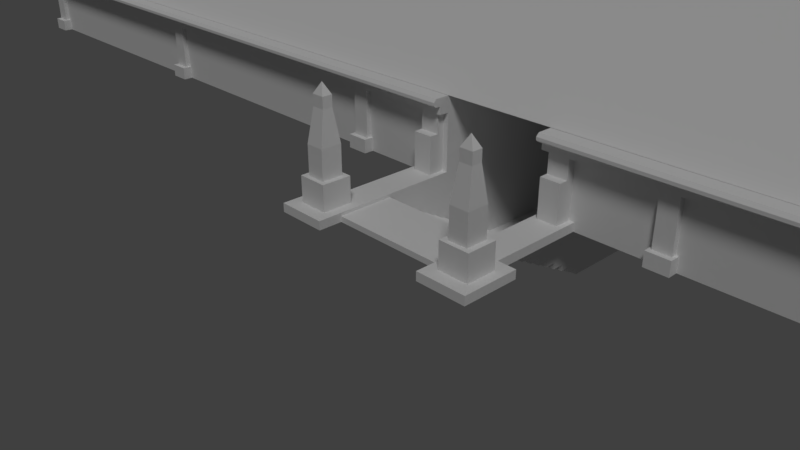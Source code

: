 # Source: pyramids.blend  (saved by Blender 2.79.0; exported with 4.5.12 LTS)
import bpy
from mathutils import Matrix  # noqa: F401  (used for matrix-valued properties, if any)

bpy.ops.wm.read_factory_settings(use_empty=True)
scene = bpy.context.scene
scene.name = 'Scene'

# ---- collections
col_collection_1 = bpy.data.collections.new('Collection 1'); scene.collection.children.link(col_collection_1)

# ---- materials (node trees are filled in below, after node groups)
mat_pyramid1_1 = bpy.data.materials.new('pyramid1_1')
mat_pyramid1_1.alpha_threshold = 0.0
mat_pyramid1_1.use_transparent_shadow = False
mat_pyramid1_1.roughness = 0.5
mat_pyramid1_2 = bpy.data.materials.new('pyramid1_2')
mat_pyramid1_2.alpha_threshold = 0.0
mat_pyramid1_2.use_transparent_shadow = False
mat_pyramid1_2.roughness = 0.5
mat_pyramid1_3 = bpy.data.materials.new('pyramid1_3')
mat_pyramid1_3.alpha_threshold = 0.0
mat_pyramid1_3.use_transparent_shadow = False
mat_pyramid1_3.roughness = 0.5
mat_pyramid2_1 = bpy.data.materials.new('pyramid2_1')
mat_pyramid2_1.alpha_threshold = 0.0
mat_pyramid2_1.use_transparent_shadow = False
mat_pyramid2_1.roughness = 0.5
mat_pyramid2_2 = bpy.data.materials.new('pyramid2_2')
mat_pyramid2_2.alpha_threshold = 0.0
mat_pyramid2_2.use_transparent_shadow = False
mat_pyramid2_2.roughness = 0.5
mat_pyramid3 = bpy.data.materials.new('pyramid3')
mat_pyramid3.alpha_threshold = 0.0
mat_pyramid3.use_transparent_shadow = False
mat_pyramid3.roughness = 0.5

# ---- material node trees

# ---- world
world_world = bpy.data.worlds.new('World'); scene.world = world_world
world_world.color = (0.05088, 0.05088, 0.05088)
world_world.use_sun_shadow = False
world_world.sun_shadow_jitter_overblur = 0.0
world_world.cycles.sampling_method = 'MANUAL'

# ---- cameras
cam_camera = bpy.data.cameras.new('Camera')
cam_camera.clip_end = 100.0
cam_camera.lens = 35.0
cam_camera.sensor_width = 32.0
cam_camera.sensor_height = 18.0
cam_camera.ortho_scale = 7.314
cam_camera.dof.focus_distance = 0.0
cam_camera.dof.aperture_fstop = 128.0

# ---- lights
light_lamp = bpy.data.lights.new('Lamp', 'SUN')
light_lamp.transmission_factor = 0.0
light_lamp.cutoff_distance = 30.0
light_lamp.angle = 0.1993
light_lamp.energy = 1.0
light_lamp.shadow_buffer_clip_start = 1.001
light_lamp.shadow_soft_size = 0.1
light_lamp.shadow_cascade_max_distance = 1000.0

# ---- meshes
me_pyramid1_1 = bpy.data.meshes.new('pyramid1_1')
me_pyramid1_1.from_pydata([(-20.97, 20.97, -4.984), (-20.97, -20.97, -4.984), (7.629e-06, 7.629e-06, 19.66), (20.97, 20.97, -4.984), (20.97, -20.97, -4.984), (19.15, 19.15, -4.984), (96.9, 96.9, -100.3), (-96.9, 96.9, -100.3), (-19.15, 19.15, -4.984), (-96.9, -96.9, -100.3), (19.15, -19.15, -4.984), (-19.15, -19.15, -4.984), (96.9, -96.9, -100.3)], [], [(2, 3, 0), (3, 2, 4), (2, 1, 4), (0, 1, 2), (11, 4, 1), (3, 8, 0), (12, 11, 9), (5, 12, 6), (9, 8, 7), (7, 5, 6), (11, 10, 4), (3, 4, 10), (3, 10, 5), (11, 1, 0), (3, 5, 8), (8, 11, 0), (12, 10, 11), (5, 10, 12), (9, 11, 8), (7, 8, 5)])
_uv = me_pyramid1_1.uv_layers.new(name='UVMap.001')
_uv.uv.foreach_set('vector', [0.5, 0.5002, 0.5796, 0.4172, 0.5796, 0.5764, 0.5796, 0.4172, 0.5, 0.5002, 0.4204, 0.4172, 0.5, 0.5002, 0.4204, 0.5764, 0.4204, 0.4172, 0.5796, 0.5764, 0.4204, 0.5764, 0.5, 0.5002, 0.4012, 0.4012, 0.5866, 0.4104, 0.4134, 0.4104, 0.5866, 0.5835, 0.4012, 0.5988, 0.4134, 0.5835, 1.0, 0.0, 0.4012, 0.4012, 0.0, 0.0, 0.5988, 0.5988, 1.0, 0.0, 1.0, 1.0, 0.0, 0.0, 0.4012, 0.5988, 0.0, 1.0, 0.0, 1.0, 0.5988, 0.5988, 1.0, 1.0, 0.4012, 0.4012, 0.5988, 0.4012, 0.5866, 0.4104, 0.5866, 0.5835, 0.5866, 0.4104, 0.5988, 0.4012, 0.5866, 0.5835, 0.5988, 0.4012, 0.5988, 0.5988, 0.4012, 0.4012, 0.4134, 0.4104, 0.4134, 0.5835, 0.5866, 0.5835, 0.5988, 0.5988, 0.4012, 0.5988, 0.4012, 0.5988, 0.4012, 0.4012, 0.4134, 0.5835, 1.0, 0.0, 0.5988, 0.4012, 0.4012, 0.4012, 0.5988, 0.5988, 0.5988, 0.4012, 1.0, 0.0, 0.0, 0.0, 0.4012, 0.4012, 0.4012, 0.5988, 0.0, 1.0, 0.4012, 0.5988, 0.5988, 0.5988])
me_pyramid1_1.materials.append(mat_pyramid1_1)
me_pyramid1_1.use_remesh_preserve_volume = False
me_pyramid1_1.use_remesh_preserve_attributes = False
me_pyramid1_1.use_mirror_vertex_groups = False
me_pyramid1_1.update()
me_pyramid1_2 = bpy.data.meshes.new('pyramid1_2')
me_pyramid1_2.from_pydata([(-6.356, -36.21, 7.022), (-96.9, -36.21, 7.022), (-96.9, -36.21, 16.22), (-96.9, 157.6, 16.22), (96.9, 157.6, 7.022), (-96.9, 157.6, 7.022), (96.9, -36.21, 7.022), (-98.97, -38.27, 15.55), (-6.356, -37.97, 15.32), (-98.67, -37.97, 15.32), (-98.07, -37.37, 15.32), (-98.67, 159.4, 15.32), (-98.97, -38.27, 15.88), (-6.356, -38.27, 15.55), (-98.07, -37.37, 14.42), (-6.356, -37.37, 15.32), (-6.356, -37.37, 14.42), (-96.9, -36.21, 14.42), (-96.9, 157.6, 14.42), (-98.07, 158.8, 15.32), (-98.07, 158.8, 14.42), (98.67, 159.4, 15.32), (-98.97, 159.7, 15.55), (-98.63, -37.93, 16.22), (-98.97, 159.7, 15.88), (-6.356, -38.27, 15.88), (-6.356, -37.93, 16.22), (96.9, 157.6, 16.22), (98.63, 159.3, 16.22), (96.9, -36.21, 16.22), (6.357, -36.21, 16.22), (6.357, -38.27, 15.55), (6.357, -38.27, 15.88), (6.357, -37.97, 15.32), (6.357, -37.37, 15.32), (98.07, -37.37, 15.32), (6.357, -37.37, 14.42), (96.9, -36.21, 14.42), (98.07, -37.37, 14.42), (6.357, -36.21, 14.42), (98.07, 158.8, 14.42), (96.9, 157.6, 14.42), (98.07, 158.8, 15.32), (98.67, -37.97, 15.32), (98.97, 159.7, 15.55), (98.97, -38.27, 15.55), (98.97, 159.7, 15.88), (98.97, -38.27, 15.88), (98.63, -37.93, 16.22), (6.357, -37.93, 16.22), (-98.63, 159.3, 16.22), (-6.356, -36.21, 16.22), (-6.356, -36.21, 14.42), (-94.31, 158.8, 8.622), (-94.31, 158.8, 7.022), (-94.31, 157.6, 8.622), (-96.9, 158.8, 8.622), (-96.59, 157.6, 8.622), (-96.59, 158.2, 8.622), (-96.59, 157.6, 14.42), (-94.63, 157.6, 14.42), (-94.63, 158.2, 14.42), (-96.59, 158.2, 14.42), (-94.63, 158.2, 8.622), (-94.63, 157.6, 8.622), (-96.9, 157.6, 8.622), (-96.9, 158.8, 7.022), (-94.31, 157.6, 7.022), (-17.83, 158.8, 8.622), (-17.83, 158.8, 7.022), (-20.42, 158.8, 8.622), (-17.83, 157.6, 8.622), (-20.42, 157.6, 8.622), (-20.1, 157.6, 8.622), (-20.1, 158.2, 14.42), (-20.1, 157.6, 14.42), (-18.14, 158.2, 14.42), (-18.14, 157.6, 14.42), (-18.14, 158.2, 8.622), (-18.14, 157.6, 8.622), (-20.1, 158.2, 8.622), (-20.42, 157.6, 7.022), (-20.42, 158.8, 7.022), (-17.83, 157.6, 7.022), (58.66, 158.8, 7.022), (58.66, 157.6, 8.622), (58.66, 158.8, 8.622), (58.34, 158.2, 8.622), (56.07, 158.8, 8.622), (56.38, 158.2, 8.622), (56.07, 157.6, 8.622), (56.38, 157.6, 8.622), (56.38, 157.6, 14.42), (56.38, 158.2, 14.42), (58.34, 158.2, 14.42), (58.34, 157.6, 14.42), (58.34, 157.6, 8.622), (56.07, 157.6, 7.022), (56.07, 158.8, 7.022), (58.66, 157.6, 7.022), (96.9, 158.8, 7.022), (96.9, 157.6, 8.622), (96.9, 158.8, 8.622), (96.59, 158.2, 8.622), (94.63, 158.2, 8.622), (94.31, 157.6, 8.622), (94.63, 157.6, 8.622), (94.63, 157.6, 14.42), (94.63, 158.2, 14.42), (96.59, 158.2, 14.42), (96.59, 157.6, 14.42), (96.59, 157.6, 8.622), (94.31, 158.8, 8.622), (94.31, 157.6, 7.022), (94.31, 158.8, 7.022), (6.357, -36.21, 7.022), (-56.07, 158.8, 8.622), (-56.07, 158.8, 7.022), (-56.07, 157.6, 8.622), (-58.66, 158.8, 8.622), (-58.66, 157.6, 8.622), (-58.34, 157.6, 8.622), (-58.34, 158.2, 8.622), (-58.34, 157.6, 14.42), (-56.38, 157.6, 14.42), (-58.34, 158.2, 14.42), (-56.38, 158.2, 8.622), (-56.38, 158.2, 14.42), (-56.38, 157.6, 8.622), (-58.66, 157.6, 7.022), (-58.66, 158.8, 7.022), (-56.07, 157.6, 7.022), (20.42, 158.8, 7.022), (20.42, 157.6, 8.622), (20.42, 158.8, 8.622), (20.1, 158.2, 8.622), (18.14, 157.6, 8.622), (18.14, 157.6, 14.42), (18.14, 158.2, 14.42), (20.1, 158.2, 14.42), (20.1, 157.6, 14.42), (20.1, 157.6, 8.622), (18.14, 158.2, 8.622), (17.83, 157.6, 8.622), (17.83, 158.8, 8.622), (17.83, 157.6, 7.022), (17.83, 158.8, 7.022), (20.42, 157.6, 7.022), (-20.42, -37.37, 7.022), (-20.42, -36.21, 8.622), (-20.42, -37.37, 8.622), (-17.83, -37.37, 8.622), (-18.14, -36.21, 8.622), (-18.14, -36.21, 14.42), (-20.1, -36.79, 14.42), (-18.14, -36.79, 14.42), (-20.1, -36.21, 14.42), (-20.1, -36.79, 8.622), (-20.1, -36.21, 8.622), (-18.14, -36.79, 8.622), (-17.83, -36.21, 8.622), (-17.83, -36.21, 7.022), (-17.83, -37.37, 7.022), (-20.42, -36.21, 7.022), (94.31, -37.37, 8.622), (94.31, -37.37, 7.022), (96.9, -37.37, 8.622), (94.31, -36.21, 8.622), (96.59, -36.21, 8.622), (96.59, -36.79, 8.622), (96.59, -36.79, 14.42), (96.59, -36.21, 14.42), (94.63, -36.79, 14.42), (94.63, -36.79, 8.622), (94.63, -36.21, 14.42), (94.63, -36.21, 8.622), (96.9, -37.37, 7.022), (94.31, -36.21, 7.022), (17.83, -37.37, 7.022), (20.42, -37.37, 8.622), (17.83, -36.21, 8.622), (17.83, -37.37, 8.622), (20.1, -36.21, 8.622), (20.1, -36.21, 14.42), (18.14, -36.21, 14.42), (18.14, -36.79, 14.42), (20.1, -36.79, 14.42), (18.14, -36.79, 8.622), (18.14, -36.21, 8.622), (20.1, -36.79, 8.622), (20.42, -36.21, 8.622), (20.42, -36.21, 7.022), (20.42, -37.37, 7.022), (17.83, -36.21, 7.022), (-58.66, -37.37, 8.622), (-58.66, -37.37, 7.022), (-58.66, -36.21, 8.622), (-56.07, -37.37, 8.622), (-56.07, -36.21, 8.622), (-56.38, -36.21, 8.622), (-56.38, -36.21, 14.42), (-58.34, -36.21, 14.42), (-58.34, -36.79, 14.42), (-58.34, -36.79, 8.622), (-56.38, -36.79, 14.42), (-58.34, -36.21, 8.622), (-56.38, -36.79, 8.622), (-56.07, -36.21, 7.022), (-56.07, -37.37, 7.022), (-58.66, -36.21, 7.022), (-96.9, -37.37, 7.022), (-96.9, -36.21, 8.622), (-96.9, -37.37, 8.622), (-96.59, -36.79, 8.622), (-94.63, -36.79, 8.622), (-94.63, -36.21, 8.622), (-94.63, -36.21, 14.42), (-96.59, -36.21, 14.42), (-94.63, -36.79, 14.42), (-96.59, -36.79, 14.42), (-96.59, -36.21, 8.622), (-94.31, -36.21, 8.622), (-94.31, -37.37, 8.622), (-94.31, -36.21, 7.022), (-94.31, -37.37, 7.022), (56.07, -37.37, 7.022), (56.07, -36.21, 8.622), (56.07, -37.37, 8.622), (56.38, -36.79, 8.622), (58.66, -37.37, 8.622), (58.34, -36.79, 8.622), (58.34, -36.21, 8.622), (58.34, -36.79, 14.42), (58.34, -36.21, 14.42), (56.38, -36.21, 14.42), (56.38, -36.79, 14.42), (56.38, -36.21, 8.622), (58.66, -36.21, 8.622), (58.66, -36.21, 7.022), (58.66, -37.37, 7.022), (56.07, -36.21, 7.022), (98.07, 40.28, 8.622), (98.07, 40.28, 7.022), (98.07, 42.87, 8.622), (96.9, 40.28, 8.622), (97.48, 40.59, 8.622), (96.9, 42.55, 8.622), (97.48, 42.55, 14.42), (96.9, 42.55, 14.42), (96.9, 40.59, 14.42), (97.48, 40.59, 14.42), (96.9, 40.59, 8.622), (97.48, 42.55, 8.622), (96.9, 42.87, 8.622), (96.9, 42.87, 7.022), (98.07, 42.87, 7.022), (96.9, 40.28, 7.022), (98.07, 155.0, 7.022), (98.07, 157.6, 8.622), (96.9, 155.0, 8.622), (98.07, 155.0, 8.622), (97.48, 157.3, 8.622), (96.9, 157.3, 8.622), (96.9, 157.3, 14.42), (97.48, 157.3, 14.42), (97.48, 155.3, 14.42), (96.9, 155.3, 14.42), (97.48, 155.3, 8.622), (96.9, 155.3, 8.622), (98.07, 157.6, 7.022), (96.9, 155.0, 7.022), (98.07, 78.52, 7.022), (98.07, 81.11, 8.622), (96.9, 78.52, 8.622), (98.07, 78.52, 8.622), (97.48, 78.84, 8.622), (97.48, 80.8, 8.622), (96.9, 81.11, 8.622), (96.9, 80.8, 8.622), (96.9, 80.8, 14.42), (97.48, 78.84, 14.42), (97.48, 80.8, 14.42), (96.9, 78.84, 14.42), (96.9, 78.84, 8.622), (96.9, 81.11, 7.022), (98.07, 81.11, 7.022), (96.9, 78.52, 7.022), (98.07, 2.037, 8.622), (98.07, 2.037, 7.022), (96.9, 2.037, 8.622), (98.07, 4.626, 8.622), (97.48, 4.312, 8.622), (96.9, 4.626, 8.622), (96.9, 4.312, 8.622), (96.9, 4.312, 14.42), (96.9, 2.351, 14.42), (97.48, 2.351, 14.42), (97.48, 4.312, 14.42), (97.48, 2.351, 8.622), (96.9, 2.351, 8.622), (96.9, 4.626, 7.022), (98.07, 4.626, 7.022), (96.9, 2.037, 7.022), (98.07, -36.21, 8.622), (98.07, -36.21, 7.022), (96.9, -36.21, 8.622), (97.48, -35.89, 8.622), (98.07, -33.62, 8.622), (96.9, -33.62, 8.622), (96.9, -33.93, 8.622), (96.9, -33.93, 14.42), (96.9, -35.89, 14.42), (97.48, -33.93, 14.42), (97.48, -35.89, 14.42), (96.9, -35.89, 8.622), (97.48, -33.93, 8.622), (96.9, -33.62, 7.022), (98.07, -33.62, 7.022), (98.07, 116.8, 8.622), (98.07, 116.8, 7.022), (96.9, 116.8, 8.622), (97.48, 117.1, 8.622), (96.9, 119.0, 8.622), (96.9, 119.0, 14.42), (96.9, 117.1, 14.42), (97.48, 117.1, 14.42), (97.48, 119.0, 14.42), (96.9, 117.1, 8.622), (97.48, 119.0, 8.622), (96.9, 119.4, 8.622), (98.07, 119.4, 8.622), (96.9, 119.4, 7.022), (98.07, 119.4, 7.022), (96.9, 116.8, 7.022), (-98.07, -36.21, 7.022), (-96.9, -33.62, 7.022), (-98.07, -33.62, 7.022), (-96.9, -33.62, 8.622), (-98.07, -33.62, 8.622), (-98.07, -36.21, 8.622), (-96.9, -35.89, 8.622), (-96.9, -35.89, 14.42), (-96.9, -33.93, 14.42), (-96.9, -33.93, 8.622), (-97.48, -35.89, 8.622), (-97.48, -33.93, 14.42), (-97.48, -33.93, 8.622), (-97.48, -35.89, 14.42), (-98.07, 2.037, 7.022), (-98.07, 2.037, 8.622), (-98.07, 4.626, 8.622), (-96.9, 4.626, 7.022), (-98.07, 4.626, 7.022), (-96.9, 4.626, 8.622), (-97.48, 2.351, 8.622), (-96.9, 2.037, 8.622), (-96.9, 2.037, 7.022), (-96.9, 2.351, 8.622), (-96.9, 2.351, 14.42), (-96.9, 4.312, 8.622), (-97.48, 4.312, 14.42), (-96.9, 4.312, 14.42), (-97.48, 4.312, 8.622), (-97.48, 2.351, 14.42), (-98.07, 42.87, 8.622), (-98.07, 40.28, 7.022), (-98.07, 40.28, 8.622), (-96.9, 42.87, 7.022), (-98.07, 42.87, 7.022), (-96.9, 42.87, 8.622), (-96.9, 40.28, 8.622), (-96.9, 40.28, 7.022), (-96.9, 40.59, 14.42), (-96.9, 40.59, 8.622), (-96.9, 42.55, 14.42), (-97.48, 42.55, 14.42), (-96.9, 42.55, 8.622), (-97.48, 40.59, 8.622), (-97.48, 42.55, 8.622), (-97.48, 40.59, 14.42), (-98.07, 78.52, 7.022), (-98.07, 81.11, 7.022), (-98.07, 81.11, 8.622), (-96.9, 81.11, 7.022), (-97.48, 80.8, 8.622), (-96.9, 81.11, 8.622), (-97.48, 78.84, 8.622), (-98.07, 78.52, 8.622), (-96.9, 78.52, 8.622), (-96.9, 78.52, 7.022), (-96.9, 78.84, 8.622), (-96.9, 78.84, 14.42), (-97.48, 80.8, 14.42), (-96.9, 80.8, 8.622), (-96.9, 80.8, 14.42), (-97.48, 78.84, 14.42), (-98.07, 116.8, 7.022), (-96.9, 119.4, 7.022), (-98.07, 119.4, 7.022), (-98.07, 119.4, 8.622), (-97.48, 119.0, 8.622), (-96.9, 119.4, 8.622), (-98.07, 116.8, 8.622), (-96.9, 116.8, 8.622), (-96.9, 116.8, 7.022), (-96.9, 117.1, 8.622), (-96.9, 117.1, 14.42), (-96.9, 119.0, 14.42), (-96.9, 119.0, 8.622), (-97.48, 117.1, 8.622), (-97.48, 119.0, 14.42), (-97.48, 117.1, 14.42), (-98.07, 155.0, 7.022), (-98.07, 155.0, 8.622), (-98.07, 157.6, 7.022), (-98.07, 157.6, 8.622), (-96.9, 155.0, 8.622), (-96.9, 155.0, 7.022), (-96.9, 155.3, 8.622), (-96.9, 155.3, 14.42), (-97.48, 155.3, 14.42), (-96.9, 157.3, 14.42), (-97.48, 157.3, 14.42), (-96.9, 157.3, 8.622), (-97.48, 155.3, 8.622), (-97.48, 157.3, 8.622)], [], [(203, 201, 205), (257, 259, 270), (218, 213, 214), (125, 121, 123), (108, 103, 104), (363, 362, 354), (170, 173, 169), (306, 311, 314), (186, 187, 189), (34, 33, 49), (385, 381, 382), (6, 27, 29), (352, 349, 350), (56, 54, 66), (25, 23, 12), (70, 69, 82), (247, 246, 248), (88, 84, 98), (161, 151, 162), (5, 27, 4), (197, 195, 208), (173, 174, 175), (232, 228, 230), (9, 22, 11), (178, 180, 193), (25, 13, 8), (155, 152, 153), (45, 32, 31), (5, 2, 3), (2, 0, 51), (20, 42, 40), (378, 374, 376), (93, 87, 89), (46, 22, 24), (242, 244, 256), (420, 425, 424), (50, 12, 23), (27, 29, 28), (125, 126, 122), (100, 101, 4), (281, 278, 279), (186, 182, 183), (195, 196, 209), (18, 20, 40), (330, 319, 332), (42, 19, 11), (409, 400, 399), (28, 24, 50), (54, 55, 67), (126, 124, 128), (297, 298, 291), (63, 53, 56), (62, 57, 59), (411, 400, 409), (223, 222, 224), (210, 211, 1), (117, 118, 131), (13, 12, 7), (243, 242, 255), (155, 157, 159), (129, 119, 130), (204, 199, 200), (68, 70, 78), (135, 140, 141), (165, 167, 177), (207, 197, 208), (65, 414, 415), (213, 212, 222), (222, 210, 224), (176, 305, 166), (97, 88, 98), (379, 373, 372), (87, 95, 96), (213, 217, 220), (22, 12, 24), (238, 229, 239), (356, 349, 348), (417, 413, 412), (87, 86, 88), (22, 21, 11), (347, 340, 341), (48, 32, 47), (132, 133, 147), (336, 339, 338), (326, 321, 328), (138, 135, 142), (400, 407, 408), (1, 339, 334), (74, 73, 75), (30, 6, 29), (300, 290, 301), (275, 274, 272), (319, 320, 333), (48, 46, 28), (395, 390, 391), (425, 421, 423), (148, 149, 163), (228, 234, 236), (69, 71, 83), (46, 45, 44), (145, 144, 146), (62, 63, 58), (398, 402, 399), (312, 309, 310), (371, 366, 365), (31, 43, 45), (401, 398, 399), (229, 225, 239), (404, 402, 396), (45, 21, 44), (84, 85, 99), (81, 70, 82), (119, 117, 130), (122, 126, 116), (312, 306, 315), (346, 342, 343), (298, 295, 299), (142, 135, 134), (284, 272, 285), (281, 275, 276), (271, 273, 286), (170, 168, 171), (108, 106, 107), (159, 157, 150), (264, 262, 263), (9, 13, 7), (369, 368, 364), (169, 173, 164), (166, 165, 176), (384, 394, 393), (304, 305, 6), (272, 271, 285), (112, 100, 114), (151, 148, 162), (187, 181, 179), (93, 91, 92), (191, 179, 192), (187, 184, 188), (275, 282, 283), (74, 78, 80), (411, 405, 406), (66, 65, 56), (218, 215, 216), (16, 10, 14), (138, 136, 137), (203, 194, 197), (228, 227, 229), (264, 267, 261), (297, 293, 294), (363, 357, 358), (254, 243, 255), (245, 241, 243), (113, 112, 114), (245, 249, 251), (225, 226, 240), (10, 20, 14), (267, 260, 258), (247, 245, 252), (307, 304, 317), (157, 156, 158), (78, 77, 79), (420, 418, 419), (291, 298, 287), (144, 132, 146), (103, 102, 112), (42, 38, 40), (347, 346, 344), (103, 110, 111), (321, 324, 327), (331, 330, 332), (38, 34, 36), (316, 307, 317), (315, 306, 303), (288, 289, 302), (414, 413, 415), (232, 231, 233), (326, 322, 323), (321, 318, 330), (290, 288, 301), (339, 346, 338), (179, 178, 192), (362, 350, 349), (353, 352, 350), (204, 203, 206), (379, 378, 377), (63, 60, 64), (378, 364, 366), (4, 258, 269), (395, 384, 386), (362, 361, 359), (381, 387, 382), (384, 382, 387), (389, 387, 380), (258, 257, 269), (267, 266, 268), (337, 336, 338), (368, 366, 364), (425, 415, 413), (203, 202, 201), (257, 260, 259), (218, 219, 213), (125, 122, 121), (108, 109, 103), (363, 360, 362), (170, 172, 173), (306, 313, 311), (186, 185, 187), (33, 31, 32), (32, 49, 33), (49, 30, 34), (30, 39, 34), (39, 36, 34), (385, 383, 381), (6, 4, 27), (352, 348, 349), (56, 53, 54), (25, 26, 23), (70, 68, 69), (247, 252, 246), (88, 86, 84), (161, 160, 151), (5, 3, 27), (197, 194, 195), (173, 172, 174), (232, 235, 228), (9, 7, 22), (178, 181, 180), (16, 52, 15), (52, 51, 15), (51, 26, 15), (26, 25, 8), (15, 26, 8), (155, 159, 152), (45, 47, 32), (5, 1, 2), (2, 1, 0), (20, 19, 42), (378, 375, 374), (93, 94, 87), (46, 44, 22), (242, 241, 244), (420, 422, 425), (50, 24, 12), (23, 26, 2), (26, 51, 2), (30, 49, 29), (49, 48, 29), (50, 23, 2), (50, 2, 3), (29, 48, 28), (50, 3, 28), (3, 27, 28), (125, 127, 126), (100, 102, 101), (281, 276, 278), (186, 189, 182), (195, 194, 196), (38, 36, 37), (36, 39, 37), (52, 16, 17), (16, 14, 17), (40, 38, 41), (38, 37, 41), (17, 14, 18), (14, 20, 18), (40, 41, 18), (330, 318, 319), (10, 15, 8), (43, 33, 35), (33, 34, 35), (10, 8, 9), (19, 10, 9), (21, 43, 35), (21, 35, 42), (19, 9, 11), (21, 42, 11), (400, 408, 401), (402, 403, 409), (403, 405, 409), (400, 401, 399), (402, 409, 399), (28, 46, 24), (54, 53, 55), (126, 127, 124), (297, 296, 298), (63, 64, 55), (56, 65, 58), (65, 57, 58), (63, 55, 53), (56, 58, 63), (62, 58, 57), (411, 410, 400), (223, 221, 222), (210, 212, 211), (117, 116, 118), (13, 25, 12), (243, 241, 242), (155, 154, 157), (129, 120, 119), (204, 206, 199), (78, 79, 71), (70, 72, 80), (72, 73, 80), (78, 71, 68), (70, 80, 78), (135, 139, 140), (165, 164, 167), (207, 198, 197), (65, 5, 414), (213, 220, 211), (222, 221, 214), (221, 215, 214), (213, 211, 212), (222, 214, 213), (222, 212, 210), (176, 6, 305), (97, 90, 88), (379, 377, 373), (87, 94, 95), (213, 219, 217), (22, 7, 12), (238, 237, 229), (356, 355, 349), (417, 416, 413), (90, 91, 89), (87, 96, 85), (88, 90, 89), (87, 85, 86), (88, 89, 87), (22, 44, 21), (347, 344, 340), (48, 49, 32), (132, 134, 133), (336, 334, 339), (326, 325, 321), (138, 139, 135), (400, 410, 407), (1, 211, 339), (74, 80, 73), (30, 115, 6), (300, 292, 290), (275, 283, 273), (272, 277, 276), (277, 278, 276), (275, 273, 274), (272, 276, 275), (319, 318, 320), (48, 47, 46), (395, 386, 390), (425, 422, 421), (148, 150, 149), (228, 235, 234), (69, 68, 71), (46, 47, 45), (145, 143, 144), (62, 61, 63), (398, 396, 402), (312, 315, 309), (371, 370, 366), (31, 33, 43), (401, 397, 398), (229, 227, 225), (404, 403, 402), (45, 43, 21), (84, 86, 85), (81, 72, 70), (119, 116, 117), (126, 128, 118), (119, 120, 122), (120, 121, 122), (126, 118, 116), (119, 122, 116), (312, 313, 306), (346, 345, 342), (298, 296, 295), (135, 141, 133), (144, 143, 142), (143, 136, 142), (135, 133, 134), (144, 142, 134), (284, 277, 272), (281, 280, 275), (271, 274, 273), (170, 169, 168), (108, 104, 106), (157, 158, 149), (151, 160, 159), (160, 152, 159), (157, 149, 150), (151, 159, 150), (264, 261, 262), (9, 8, 13), (369, 367, 368), (173, 175, 167), (166, 305, 169), (305, 168, 169), (173, 167, 164), (166, 169, 164), (166, 164, 165), (384, 392, 394), (304, 303, 305), (272, 274, 271), (112, 102, 100), (151, 150, 148), (190, 182, 189), (187, 188, 180), (179, 190, 189), (187, 180, 181), (179, 189, 187), (93, 89, 91), (191, 190, 179), (187, 185, 184), (275, 280, 282), (74, 76, 78), (411, 409, 405), (66, 5, 65), (218, 214, 215), (16, 15, 10), (138, 142, 136), (203, 205, 196), (197, 198, 206), (198, 199, 206), (203, 196, 194), (197, 206, 203), (237, 231, 230), (228, 236, 226), (229, 237, 230), (228, 226, 227), (229, 230, 228), (264, 265, 267), (297, 291, 293), (363, 354, 357), (254, 253, 243), (245, 251, 244), (243, 253, 252), (253, 246, 252), (245, 244, 241), (243, 252, 245), (113, 105, 112), (245, 250, 249), (225, 227, 226), (10, 19, 20), (101, 262, 261), (267, 268, 259), (258, 101, 261), (267, 259, 260), (258, 261, 267), (247, 250, 245), (307, 303, 304), (157, 154, 156), (78, 76, 77), (420, 424, 418), (298, 299, 289), (290, 292, 291), (292, 293, 291), (298, 289, 287), (290, 291, 287), (144, 134, 132), (103, 111, 101), (112, 105, 104), (105, 106, 104), (103, 101, 102), (112, 104, 103), (42, 35, 38), (347, 345, 346), (103, 109, 110), (321, 325, 324), (331, 329, 330), (38, 35, 34), (316, 308, 307), (306, 314, 305), (307, 308, 315), (308, 309, 315), (306, 305, 303), (307, 315, 303), (288, 287, 289), (414, 412, 413), (232, 230, 231), (326, 328, 322), (321, 327, 320), (330, 329, 328), (329, 322, 328), (321, 320, 318), (330, 328, 321), (290, 287, 288), (339, 211, 344), (211, 340, 344), (343, 337, 346), (337, 338, 346), (339, 344, 346), (179, 181, 178), (349, 355, 354), (355, 357, 354), (359, 353, 362), (353, 350, 362), (349, 354, 362), (353, 351, 352), (204, 202, 203), (379, 375, 378), (63, 61, 60), (378, 376, 369), (366, 370, 377), (370, 373, 377), (378, 369, 364), (366, 377, 378), (4, 101, 258), (395, 392, 384), (362, 360, 361), (381, 380, 387), (387, 388, 386), (388, 390, 386), (393, 385, 384), (385, 382, 384), (387, 386, 384), (389, 388, 387), (258, 260, 257), (267, 265, 266), (337, 335, 336), (368, 365, 366), (413, 416, 424), (416, 418, 424), (423, 65, 425), (65, 415, 425), (413, 424, 425)])
_uv = me_pyramid1_2.uv_layers.new(name='UVMap.001')
_uv.uv.foreach_set('vector', [0.5903, 0.1864, 0.5843, 0.2456, 0.5843, 0.1864, 0.4376, 0.5243, 0.4185, 0.5506, 0.4185, 0.5243, 0.4806, 0.1228, 0.4605, 0.0635, 0.4806, 0.0635, 0.6513, 0.1228, 0.6573, 0.0635, 0.6573, 0.1228, 0.5489, 0.1228, 0.5288, 0.0635, 0.5489, 0.0635, 0.5228, 0.2124, 0.5821, 0.1923, 0.5821, 0.2124, 0.5147, 0.1842, 0.4947, 0.1249, 0.5147, 0.1249, 0.5971, 0.1249, 0.5912, 0.1842, 0.5912, 0.1249, 0.5147, 0.2456, 0.4947, 0.1864, 0.5147, 0.1864, 0.5662, 0.2601, 0.5662, 0.2662, 0.557, 0.2658, 0.5327, 0.3831, 0.5135, 0.4094, 0.5135, 0.3831, 0.114, 0.01403, 0.01691, 0.9845, 0.01691, 0.01403, 0.4801, 0.6031, 0.4376, 0.5768, 0.4801, 0.5768, 0.4519, 0.4306, 0.4256, 0.473, 0.4256, 0.4306, 0.862, 0.04236, 0.868, 0.9658, 0.862, 0.9692, 0.6115, 0.4448, 0.6377, 0.4023, 0.6377, 0.4448, 0.5489, 0.2798, 0.5548, 0.2205, 0.5548, 0.2798, 0.471, 0.4619, 0.5135, 0.4882, 0.471, 0.4882, 0.6135, 0.4639, 0.5943, 0.4902, 0.5943, 0.4639, 0.3081, 0.9845, 0.211, 0.01403, 0.3081, 0.01403, 0.5609, 0.5768, 0.5184, 0.5506, 0.5609, 0.5506, 0.4947, 0.1249, 0.4887, 0.1842, 0.4887, 0.1249, 0.4806, 0.2184, 0.4605, 0.1591, 0.4806, 0.1591, 0.9571, 0.04377, 0.9601, 0.9692, 0.9571, 0.9678, 0.5992, 0.5506, 0.5801, 0.5768, 0.5801, 0.5506, 0.5592, 0.2454, 0.557, 0.2427, 0.558, 0.239, 0.6172, 0.1228, 0.6231, 0.0635, 0.6231, 0.1228, 0.8799, 0.9692, 0.8739, 0.04236, 0.8799, 0.04236, 0.211, 0.01403, 0.114, 0.9845, 0.114, 0.01403, 0.4051, 0.4674, 0.3081, 0.01403, 0.4051, 0.01403, 0.9422, 0.9607, 0.9324, 0.04236, 0.9422, 0.04236, 0.5288, 0.1249, 0.5228, 0.1842, 0.5228, 0.1249, 0.6513, 0.1842, 0.6313, 0.1249, 0.6513, 0.1249, 0.9637, 0.9692, 0.9601, 0.04236, 0.9637, 0.04236, 0.5992, 0.5243, 0.5801, 0.5506, 0.5801, 0.5243, 0.4464, 0.2184, 0.4264, 0.1591, 0.4464, 0.1591, 0.6849, 0.04395, 0.6886, 0.9692, 0.6849, 0.9676, 0.6886, 0.9595, 0.6886, 0.05204, 0.7073, 0.9676, 0.6513, 0.1228, 0.6313, 0.0635, 0.6513, 0.0635, 0.5184, 0.5243, 0.4993, 0.5506, 0.4993, 0.5243, 0.583, 0.1842, 0.589, 0.1249, 0.589, 0.1842, 0.5147, 0.2456, 0.5207, 0.1864, 0.5207, 0.2456, 0.5184, 0.5506, 0.4993, 0.5768, 0.4993, 0.5506, 0.8318, 0.9553, 0.8192, 0.9607, 0.8192, 0.04236, 0.5135, 0.4619, 0.471, 0.4357, 0.5135, 0.4357, 0.9128, 0.04658, 0.9128, 0.965, 0.9063, 0.9678, 0.5916, 0.8517, 0.6503, 0.8517, 0.6597, 0.8692, 0.9674, 0.9676, 0.9637, 0.04236, 0.9674, 0.04395, 0.4256, 0.473, 0.4519, 0.4922, 0.4256, 0.4922, 0.6313, 0.0635, 0.6253, 0.1228, 0.6253, 0.0635, 0.5147, 0.3071, 0.4947, 0.2478, 0.5147, 0.2478, 0.4903, 0.8465, 0.4997, 0.864, 0.4221, 0.864, 0.4204, 0.2466, 0.4797, 0.2525, 0.4204, 0.2525, 0.4204, 0.151, 0.4797, 0.1309, 0.4797, 0.151, 0.4519, 0.3831, 0.471, 0.3569, 0.471, 0.3831, 0.5135, 0.3831, 0.5327, 0.3569, 0.5327, 0.3831, 0.5589, 0.4448, 0.5852, 0.4639, 0.5589, 0.4639, 0.856, 0.04236, 0.862, 0.9692, 0.856, 0.9692, 0.6417, 0.5506, 0.5992, 0.5243, 0.6417, 0.5243, 0.6172, 0.1228, 0.5971, 0.0635, 0.6172, 0.0635, 0.5589, 0.3831, 0.5852, 0.4023, 0.5589, 0.4023, 0.6103, 0.2456, 0.6163, 0.1864, 0.6163, 0.2456, 0.4997, 0.9014, 0.4221, 0.9014, 0.4903, 0.884, 0.6436, 0.2538, 0.5843, 0.2478, 0.6436, 0.2478, 0.471, 0.3306, 0.4519, 0.3569, 0.4519, 0.3306, 0.5801, 0.5506, 0.5609, 0.5768, 0.5609, 0.5506, 0.4519, 0.4114, 0.4256, 0.3923, 0.4519, 0.3923, 0.5116, 0.8091, 0.5022, 0.7917, 0.5797, 0.7917, 0.471, 0.3569, 0.5135, 0.3831, 0.471, 0.3831, 0.5135, 0.3306, 0.5327, 0.3569, 0.5135, 0.3569, 0.4519, 0.4882, 0.471, 0.4619, 0.471, 0.4882, 0.5489, 0.1842, 0.5548, 0.1249, 0.5548, 0.1842, 0.6313, 0.1249, 0.6253, 0.1842, 0.6253, 0.1249, 0.4605, 0.0635, 0.4545, 0.1228, 0.4545, 0.0635, 0.9747, 0.04236, 0.9711, 0.9692, 0.9711, 0.04236, 0.5801, 0.5768, 0.5609, 0.6031, 0.5609, 0.5768, 0.4185, 0.6031, 0.4376, 0.5768, 0.4376, 0.6031, 0.4256, 0.3306, 0.4519, 0.3498, 0.4256, 0.3498, 0.5703, 0.6593, 0.5797, 0.6768, 0.5022, 0.6768, 0.9031, 0.9692, 0.9063, 0.04377, 0.9063, 0.9678, 0.583, 0.1228, 0.589, 0.0635, 0.589, 0.1228, 0.868, 0.9658, 0.8739, 0.04236, 0.8739, 0.9692, 0.6115, 0.4023, 0.5852, 0.3831, 0.6115, 0.3831, 0.5943, 0.3831, 0.5518, 0.3569, 0.5943, 0.3569, 0.6445, 0.2456, 0.6244, 0.1864, 0.6445, 0.1864, 0.5843, 0.2738, 0.6436, 0.2538, 0.6436, 0.2738, 0.4797, 0.1309, 0.4204, 0.1249, 0.4797, 0.1249, 0.5327, 0.3831, 0.5518, 0.3569, 0.5518, 0.3831, 0.4204, 0.2807, 0.4797, 0.2867, 0.4204, 0.2867, 0.3132, 0.533, 0.4102, 0.9864, 0.3132, 0.9864, 0.6609, 0.5768, 0.6417, 0.6031, 0.6417, 0.5768, 0.6371, 0.8223, 0.6196, 0.8317, 0.6196, 0.7542, 0.471, 0.4357, 0.4519, 0.4619, 0.4519, 0.4357, 0.7073, 0.04395, 0.711, 0.9692, 0.7073, 0.9676, 0.4464, 0.1228, 0.4524, 0.0635, 0.4524, 0.1228, 0.4264, 0.1591, 0.4204, 0.2184, 0.4204, 0.1591, 0.5518, 0.4639, 0.5327, 0.4902, 0.5327, 0.4639, 0.4605, 0.1591, 0.4545, 0.2184, 0.4545, 0.1591, 0.6377, 0.4023, 0.6115, 0.3831, 0.6377, 0.3831, 0.9674, 0.9692, 0.9711, 0.04236, 0.9711, 0.9692, 0.6115, 0.4639, 0.5852, 0.4448, 0.6115, 0.4448, 0.4204, 0.2466, 0.4797, 0.2265, 0.4797, 0.2466, 0.5135, 0.4357, 0.471, 0.4094, 0.5135, 0.4094, 0.6172, 0.1842, 0.6231, 0.1249, 0.6231, 0.1842, 0.5589, 0.4639, 0.5327, 0.4448, 0.5589, 0.4448, 0.856, 0.9692, 0.852, 0.04536, 0.856, 0.04236, 0.5327, 0.4094, 0.5135, 0.4357, 0.5135, 0.4094, 0.5609, 0.6031, 0.5184, 0.5768, 0.5609, 0.5768, 0.4519, 0.4357, 0.471, 0.4094, 0.471, 0.4357, 0.9511, 0.9692, 0.9481, 0.04377, 0.9511, 0.04236, 0.5135, 0.4882, 0.5327, 0.4619, 0.5327, 0.4882, 0.6377, 0.4639, 0.6115, 0.4448, 0.6377, 0.4448, 0.5852, 0.4023, 0.5589, 0.4448, 0.5589, 0.4023, 0.5116, 0.7717, 0.5703, 0.7717, 0.5797, 0.7892, 0.6172, 0.1842, 0.5971, 0.1249, 0.6172, 0.1249, 0.563, 0.0635, 0.557, 0.1228, 0.557, 0.0635, 0.4947, 0.2478, 0.4887, 0.3071, 0.4887, 0.2478, 0.4316, 0.6968, 0.4903, 0.6968, 0.4997, 0.7143, 0.4993, 0.5506, 0.4801, 0.5768, 0.4801, 0.5506, 0.583, 0.1842, 0.563, 0.1249, 0.583, 0.1249, 0.4376, 0.5506, 0.4185, 0.5768, 0.4185, 0.5506, 0.5147, 0.1842, 0.5207, 0.1249, 0.5207, 0.1842, 0.5489, 0.1228, 0.5548, 0.0635, 0.5548, 0.1228, 0.6503, 0.8891, 0.5916, 0.8891, 0.5822, 0.8717, 0.5147, 0.1228, 0.5207, 0.0635, 0.5207, 0.1228, 0.8399, 0.9662, 0.8439, 0.04236, 0.8439, 0.9692, 0.5327, 0.3831, 0.5589, 0.4023, 0.5327, 0.4023, 0.5703, 0.6968, 0.5116, 0.6968, 0.5022, 0.6793, 0.5135, 0.3569, 0.471, 0.3306, 0.5135, 0.3306, 0.4264, 0.0635, 0.4204, 0.1228, 0.4204, 0.0635, 0.5518, 0.3306, 0.5327, 0.3569, 0.5327, 0.3306, 0.4801, 0.5768, 0.4376, 0.5506, 0.4801, 0.5506, 0.5609, 0.5506, 0.5184, 0.5243, 0.5609, 0.5243, 0.5943, 0.4902, 0.5518, 0.4639, 0.5943, 0.4639, 0.4316, 0.7342, 0.4222, 0.7168, 0.4997, 0.7168, 0.6513, 0.1842, 0.6573, 0.1249, 0.6573, 0.1842, 0.6609, 0.5506, 0.6417, 0.5768, 0.6417, 0.5506, 0.4947, 0.1864, 0.4887, 0.2456, 0.4887, 0.1864, 0.563, 0.1249, 0.557, 0.1842, 0.557, 0.1249, 0.4204, 0.2807, 0.4797, 0.2607, 0.4797, 0.2807, 0.4204, 0.151, 0.4797, 0.1569, 0.4204, 0.1569, 0.4256, 0.4306, 0.4519, 0.4114, 0.4519, 0.4306, 0.4806, 0.1228, 0.4865, 0.0635, 0.4865, 0.1228, 0.7282, 0.04236, 0.7441, 0.9602, 0.7282, 0.9602, 0.5843, 0.2738, 0.6436, 0.2798, 0.5843, 0.2798, 0.5116, 0.884, 0.5022, 0.8665, 0.5797, 0.8665, 0.5116, 0.8465, 0.5022, 0.8291, 0.5797, 0.8291, 0.5147, 0.1228, 0.4947, 0.0635, 0.5147, 0.0635, 0.5147, 0.3071, 0.5207, 0.2478, 0.5207, 0.3071, 0.5228, 0.2124, 0.5821, 0.2184, 0.5228, 0.2184, 0.6609, 0.5243, 0.6417, 0.5506, 0.6417, 0.5243, 0.4315, 0.9214, 0.4221, 0.9039, 0.4997, 0.9039, 0.5801, 0.5243, 0.5609, 0.5506, 0.5609, 0.5243, 0.5288, 0.2205, 0.5228, 0.2798, 0.5228, 0.2205, 0.5184, 0.5768, 0.4993, 0.6031, 0.4993, 0.5768, 0.9226, 0.9607, 0.9324, 0.04236, 0.9324, 0.9607, 0.6371, 0.7423, 0.6196, 0.7517, 0.6196, 0.6742, 0.5489, 0.2798, 0.5288, 0.2205, 0.5489, 0.2205, 0.5943, 0.3569, 0.5518, 0.3306, 0.5943, 0.3306, 0.5971, 0.0635, 0.5912, 0.1228, 0.5912, 0.0635, 0.4797, 0.2607, 0.4204, 0.2547, 0.4797, 0.2547, 0.4464, 0.2184, 0.4524, 0.1591, 0.4524, 0.2184, 0.5703, 0.9214, 0.5116, 0.9214, 0.5022, 0.9039, 0.5852, 0.4448, 0.6115, 0.4023, 0.6115, 0.4448, 0.4903, 0.6594, 0.4997, 0.6768, 0.4221, 0.6768, 0.9128, 0.9607, 0.9226, 0.04236, 0.9226, 0.9607, 0.583, 0.1228, 0.563, 0.0635, 0.583, 0.0635, 0.5288, 0.0635, 0.5228, 0.1228, 0.5228, 0.0635, 0.6244, 0.1864, 0.6184, 0.2456, 0.6184, 0.1864, 0.5327, 0.4357, 0.5135, 0.4619, 0.5135, 0.4357, 0.7441, 0.04236, 0.76, 0.9602, 0.7441, 0.9602, 0.6135, 0.3306, 0.5943, 0.3569, 0.5943, 0.3306, 0.652, 0.6534, 0.5933, 0.6534, 0.5839, 0.6359, 0.5992, 0.5768, 0.5801, 0.6031, 0.5801, 0.5768, 0.4256, 0.3923, 0.4519, 0.3498, 0.4519, 0.3923, 0.4806, 0.2184, 0.4865, 0.1591, 0.4865, 0.2184, 0.6445, 0.2456, 0.6504, 0.1864, 0.6504, 0.2456, 0.5916, 0.9266, 0.5822, 0.9091, 0.6597, 0.9091, 0.6417, 0.6031, 0.5992, 0.5768, 0.6417, 0.5768, 0.4221, 0.8266, 0.4903, 0.8091, 0.4997, 0.8266, 0.6417, 0.5768, 0.5992, 0.5506, 0.6417, 0.5506, 0.5996, 0.7636, 0.6171, 0.7542, 0.6171, 0.8317, 0.4993, 0.5768, 0.4801, 0.6031, 0.4801, 0.5768, 0.6103, 0.2456, 0.5903, 0.1864, 0.6103, 0.1864, 0.5489, 0.1842, 0.5288, 0.1249, 0.5489, 0.1249, 0.4797, 0.2265, 0.4204, 0.2205, 0.4797, 0.2205, 0.5996, 0.6836, 0.6171, 0.6742, 0.6171, 0.7517, 0.4993, 0.5243, 0.4801, 0.5506, 0.4801, 0.5243, 0.4464, 0.1228, 0.4264, 0.0635, 0.4464, 0.0635, 0.5821, 0.1923, 0.5228, 0.1864, 0.5821, 0.1864, 0.5135, 0.4094, 0.471, 0.3831, 0.5135, 0.3831, 0.5703, 0.7342, 0.5797, 0.7517, 0.5022, 0.7517, 0.4519, 0.4094, 0.471, 0.3831, 0.471, 0.4094, 0.4801, 0.5506, 0.4376, 0.5243, 0.4801, 0.5243, 0.4947, 0.0635, 0.4887, 0.1228, 0.4887, 0.0635, 0.6135, 0.3569, 0.5943, 0.3831, 0.5943, 0.3569, 0.5589, 0.4023, 0.5327, 0.4448, 0.5327, 0.4023, 0.4903, 0.7717, 0.4997, 0.7892, 0.4221, 0.7892, 0.5903, 0.1864, 0.5903, 0.2456, 0.5843, 0.2456, 0.4376, 0.5243, 0.4376, 0.5506, 0.4185, 0.5506, 0.4806, 0.1228, 0.4605, 0.1228, 0.4605, 0.0635, 0.6513, 0.1228, 0.6513, 0.0635, 0.6573, 0.0635, 0.5489, 0.1228, 0.5288, 0.1228, 0.5288, 0.0635, 0.5228, 0.2124, 0.5228, 0.1923, 0.5821, 0.1923, 0.5147, 0.1842, 0.4947, 0.1842, 0.4947, 0.1249, 0.5971, 0.1249, 0.5971, 0.1842, 0.5912, 0.1842, 0.5147, 0.2456, 0.4947, 0.2456, 0.4947, 0.1864, 0.5662, 0.2662, 0.5639, 0.2693, 0.5605, 0.2693, 0.5605, 0.2693, 0.557, 0.2658, 0.5662, 0.2662, 0.557, 0.2658, 0.557, 0.2482, 0.5662, 0.2601, 0.557, 0.2482, 0.5755, 0.2482, 0.5662, 0.2601, 0.5755, 0.2482, 0.5755, 0.2601, 0.5662, 0.2601, 0.5327, 0.3831, 0.5327, 0.4094, 0.5135, 0.4094, 0.114, 0.01403, 0.114, 0.9845, 0.01691, 0.9845, 0.4801, 0.6031, 0.4376, 0.6031, 0.4376, 0.5768, 0.4519, 0.4306, 0.4519, 0.473, 0.4256, 0.473, 0.862, 0.04236, 0.868, 0.04236, 0.868, 0.9658, 0.6115, 0.4448, 0.6115, 0.4023, 0.6377, 0.4023, 0.5489, 0.2798, 0.5489, 0.2205, 0.5548, 0.2205, 0.471, 0.4619, 0.5135, 0.4619, 0.5135, 0.4882, 0.6135, 0.4639, 0.6135, 0.4902, 0.5943, 0.4902, 0.3081, 0.9845, 0.211, 0.9845, 0.211, 0.01403, 0.5609, 0.5768, 0.5184, 0.5768, 0.5184, 0.5506, 0.4947, 0.1249, 0.4947, 0.1842, 0.4887, 0.1842, 0.4806, 0.2184, 0.4605, 0.2184, 0.4605, 0.1591, 0.9571, 0.04377, 0.9601, 0.04236, 0.9601, 0.9692, 0.5992, 0.5506, 0.5992, 0.5768, 0.5801, 0.5768, 0.557, 0.228, 0.5663, 0.2205, 0.5628, 0.2352, 0.5663, 0.2205, 0.5778, 0.235, 0.5628, 0.2352, 0.5778, 0.235, 0.564, 0.246, 0.5628, 0.2352, 0.564, 0.246, 0.5592, 0.2454, 0.558, 0.239, 0.5628, 0.2352, 0.564, 0.246, 0.558, 0.239, 0.6172, 0.1228, 0.6172, 0.0635, 0.6231, 0.0635, 0.8799, 0.9692, 0.8739, 0.9692, 0.8739, 0.04236, 0.211, 0.01403, 0.211, 0.9845, 0.114, 0.9845, 0.4051, 0.4674, 0.3081, 0.4674, 0.3081, 0.01403, 0.9422, 0.9607, 0.9324, 0.9607, 0.9324, 0.04236, 0.5288, 0.1249, 0.5288, 0.1842, 0.5228, 0.1842, 0.6513, 0.1842, 0.6313, 0.1842, 0.6313, 0.1249, 0.9637, 0.9692, 0.9601, 0.9692, 0.9601, 0.04236, 0.5992, 0.5243, 0.5992, 0.5506, 0.5801, 0.5506, 0.4464, 0.2184, 0.4264, 0.2184, 0.4264, 0.1591, 0.6849, 0.04395, 0.6886, 0.04236, 0.6886, 0.9692, 0.8053, 0.9692, 0.8053, 0.04236, 0.8192, 0.9518, 0.8053, 0.04236, 0.8192, 0.04236, 0.8192, 0.9518, 0.8053, 0.9692, 0.7914, 0.9692, 0.8053, 0.05972, 0.7914, 0.9692, 0.7914, 0.04236, 0.8053, 0.05972, 0.6849, 0.04395, 0.6849, 0.9676, 0.6662, 0.9595, 0.6849, 0.04395, 0.6662, 0.9595, 0.6662, 0.05204, 0.6886, 0.05204, 0.7073, 0.04395, 0.7073, 0.9676, 0.7282, 0.966, 0.711, 0.9579, 0.7282, 0.04236, 0.711, 0.9579, 0.711, 0.05045, 0.7282, 0.04236, 0.6513, 0.1228, 0.6313, 0.1228, 0.6313, 0.0635, 0.5184, 0.5243, 0.5184, 0.5506, 0.4993, 0.5506, 0.583, 0.1842, 0.583, 0.1249, 0.589, 0.1249, 0.5147, 0.2456, 0.5147, 0.1864, 0.5207, 0.1864, 0.5184, 0.5506, 0.5184, 0.5768, 0.4993, 0.5768, 0.7914, 0.04236, 0.7914, 0.9602, 0.7757, 0.05404, 0.7914, 0.9602, 0.7757, 0.9602, 0.7757, 0.05404, 0.76, 0.04236, 0.7757, 0.04236, 0.76, 0.9485, 0.7757, 0.04236, 0.7757, 0.9602, 0.76, 0.9485, 0.8915, 0.9607, 0.8915, 0.04236, 0.9031, 0.9553, 0.8915, 0.04236, 0.9031, 0.04782, 0.9031, 0.9553, 0.8799, 0.04782, 0.8915, 0.04236, 0.8799, 0.9553, 0.8915, 0.04236, 0.8915, 0.9607, 0.8799, 0.9553, 0.8192, 0.04236, 0.8318, 0.04782, 0.8318, 0.9553, 0.5135, 0.4619, 0.471, 0.4619, 0.471, 0.4357, 0.8318, 0.9602, 0.8318, 0.04236, 0.8399, 0.04236, 0.852, 0.04536, 0.852, 0.9692, 0.8439, 0.05137, 0.852, 0.9692, 0.8439, 0.9692, 0.8439, 0.05137, 0.8318, 0.9602, 0.8399, 0.04236, 0.8399, 0.9662, 0.9511, 0.965, 0.9511, 0.04658, 0.9571, 0.04377, 0.9481, 0.04377, 0.9481, 0.9678, 0.9422, 0.965, 0.9481, 0.04377, 0.9422, 0.965, 0.9422, 0.04658, 0.9511, 0.965, 0.9571, 0.04377, 0.9571, 0.9678, 0.9063, 0.04377, 0.9128, 0.04658, 0.9063, 0.9678, 0.6503, 0.8517, 0.6503, 0.8342, 0.6597, 0.8342, 0.5822, 0.8692, 0.5822, 0.8342, 0.5916, 0.8517, 0.5822, 0.8342, 0.5916, 0.8342, 0.5916, 0.8517, 0.6503, 0.8517, 0.6597, 0.8342, 0.6597, 0.8692, 0.5822, 0.8692, 0.5916, 0.8517, 0.6597, 0.8692, 0.9674, 0.9676, 0.9637, 0.9692, 0.9637, 0.04236, 0.4256, 0.473, 0.4519, 0.473, 0.4519, 0.4922, 0.6313, 0.0635, 0.6313, 0.1228, 0.6253, 0.1228, 0.5147, 0.3071, 0.4947, 0.3071, 0.4947, 0.2478, 0.4903, 0.8465, 0.4903, 0.8291, 0.4997, 0.8291, 0.4221, 0.864, 0.4221, 0.8291, 0.4315, 0.8465, 0.4221, 0.8291, 0.4315, 0.8291, 0.4315, 0.8465, 0.4903, 0.8465, 0.4997, 0.8291, 0.4997, 0.864, 0.4221, 0.864, 0.4315, 0.8465, 0.4903, 0.8465, 0.4204, 0.2466, 0.4797, 0.2466, 0.4797, 0.2525, 0.4204, 0.151, 0.4204, 0.1309, 0.4797, 0.1309, 0.4519, 0.3831, 0.4519, 0.3569, 0.471, 0.3569, 0.5135, 0.3831, 0.5135, 0.3569, 0.5327, 0.3569, 0.5589, 0.4448, 0.5852, 0.4448, 0.5852, 0.4639, 0.856, 0.04236, 0.862, 0.04236, 0.862, 0.9692, 0.6417, 0.5506, 0.5992, 0.5506, 0.5992, 0.5243, 0.6172, 0.1228, 0.5971, 0.1228, 0.5971, 0.0635, 0.5589, 0.3831, 0.5852, 0.3831, 0.5852, 0.4023, 0.6103, 0.2456, 0.6103, 0.1864, 0.6163, 0.1864, 0.4903, 0.884, 0.4903, 0.8665, 0.4997, 0.8665, 0.4221, 0.9014, 0.4221, 0.8665, 0.4315, 0.884, 0.4221, 0.8665, 0.4315, 0.8665, 0.4315, 0.884, 0.4903, 0.884, 0.4997, 0.8665, 0.4997, 0.9014, 0.4221, 0.9014, 0.4315, 0.884, 0.4903, 0.884, 0.6436, 0.2538, 0.5843, 0.2538, 0.5843, 0.2478, 0.471, 0.3306, 0.471, 0.3569, 0.4519, 0.3569, 0.5801, 0.5506, 0.5801, 0.5768, 0.5609, 0.5768, 0.4519, 0.4114, 0.4256, 0.4114, 0.4256, 0.3923, 0.5116, 0.8091, 0.5116, 0.8266, 0.5022, 0.8266, 0.5797, 0.7917, 0.5797, 0.8266, 0.5703, 0.8091, 0.5797, 0.8266, 0.5703, 0.8266, 0.5703, 0.8091, 0.5116, 0.8091, 0.5022, 0.8266, 0.5022, 0.7917, 0.5797, 0.7917, 0.5703, 0.8091, 0.5116, 0.8091, 0.471, 0.3569, 0.5135, 0.3569, 0.5135, 0.3831, 0.5135, 0.3306, 0.5327, 0.3306, 0.5327, 0.3569, 0.4519, 0.4882, 0.4519, 0.4619, 0.471, 0.4619, 0.5489, 0.1842, 0.5489, 0.1249, 0.5548, 0.1249, 0.6313, 0.1249, 0.6313, 0.1842, 0.6253, 0.1842, 0.4605, 0.0635, 0.4605, 0.1228, 0.4545, 0.1228, 0.9747, 0.04236, 0.9747, 0.9692, 0.9711, 0.9692, 0.5801, 0.5768, 0.5801, 0.6031, 0.5609, 0.6031, 0.4185, 0.6031, 0.4185, 0.5768, 0.4376, 0.5768, 0.4256, 0.3306, 0.4519, 0.3306, 0.4519, 0.3498, 0.5022, 0.6419, 0.5116, 0.6419, 0.5116, 0.6593, 0.5703, 0.6593, 0.5703, 0.6419, 0.5797, 0.6419, 0.5022, 0.6768, 0.5022, 0.6419, 0.5116, 0.6593, 0.5703, 0.6593, 0.5797, 0.6419, 0.5797, 0.6768, 0.5022, 0.6768, 0.5116, 0.6593, 0.5703, 0.6593, 0.9031, 0.9692, 0.9031, 0.04236, 0.9063, 0.04377, 0.583, 0.1228, 0.583, 0.0635, 0.589, 0.0635, 0.868, 0.9658, 0.868, 0.04236, 0.8739, 0.04236, 0.6115, 0.4023, 0.5852, 0.4023, 0.5852, 0.3831, 0.5943, 0.3831, 0.5518, 0.3831, 0.5518, 0.3569, 0.6445, 0.2456, 0.6244, 0.2456, 0.6244, 0.1864, 0.5843, 0.2738, 0.5843, 0.2538, 0.6436, 0.2538, 0.4797, 0.1309, 0.4204, 0.1309, 0.4204, 0.1249, 0.5327, 0.3831, 0.5327, 0.3569, 0.5518, 0.3569, 0.4204, 0.2807, 0.4797, 0.2807, 0.4797, 0.2867, 0.3132, 0.533, 0.4102, 0.533, 0.4102, 0.9864, 0.6609, 0.5768, 0.6609, 0.6031, 0.6417, 0.6031, 0.6371, 0.8223, 0.6545, 0.8223, 0.6545, 0.8317, 0.6196, 0.7542, 0.6545, 0.7542, 0.6371, 0.7636, 0.6545, 0.7542, 0.6545, 0.7636, 0.6371, 0.7636, 0.6371, 0.8223, 0.6545, 0.8317, 0.6196, 0.8317, 0.6196, 0.7542, 0.6371, 0.7636, 0.6371, 0.8223, 0.471, 0.4357, 0.471, 0.4619, 0.4519, 0.4619, 0.7073, 0.04395, 0.711, 0.04236, 0.711, 0.9692, 0.4464, 0.1228, 0.4464, 0.0635, 0.4524, 0.0635, 0.4264, 0.1591, 0.4264, 0.2184, 0.4204, 0.2184, 0.5518, 0.4639, 0.5518, 0.4902, 0.5327, 0.4902, 0.4605, 0.1591, 0.4605, 0.2184, 0.4545, 0.2184, 0.6377, 0.4023, 0.6115, 0.4023, 0.6115, 0.3831, 0.9674, 0.9692, 0.9674, 0.04236, 0.9711, 0.04236, 0.6115, 0.4639, 0.5852, 0.4639, 0.5852, 0.4448, 0.4204, 0.2466, 0.4204, 0.2265, 0.4797, 0.2265, 0.5135, 0.4357, 0.471, 0.4357, 0.471, 0.4094, 0.6172, 0.1842, 0.6172, 0.1249, 0.6231, 0.1249, 0.5589, 0.4639, 0.5327, 0.4639, 0.5327, 0.4448, 0.856, 0.9692, 0.852, 0.9692, 0.852, 0.04536, 0.5327, 0.4094, 0.5327, 0.4357, 0.5135, 0.4357, 0.5609, 0.6031, 0.5184, 0.6031, 0.5184, 0.5768, 0.4519, 0.4357, 0.4519, 0.4094, 0.471, 0.4094, 0.9511, 0.9692, 0.9481, 0.9678, 0.9481, 0.04377, 0.5135, 0.4882, 0.5135, 0.4619, 0.5327, 0.4619, 0.6377, 0.4639, 0.6115, 0.4639, 0.6115, 0.4448, 0.5852, 0.4023, 0.5852, 0.4448, 0.5589, 0.4448, 0.5703, 0.7717, 0.5703, 0.7542, 0.5797, 0.7542, 0.5022, 0.7892, 0.5022, 0.7542, 0.5116, 0.7717, 0.5022, 0.7542, 0.5116, 0.7542, 0.5116, 0.7717, 0.5703, 0.7717, 0.5797, 0.7542, 0.5797, 0.7892, 0.5022, 0.7892, 0.5116, 0.7717, 0.5797, 0.7892, 0.6172, 0.1842, 0.5971, 0.1842, 0.5971, 0.1249, 0.563, 0.0635, 0.563, 0.1228, 0.557, 0.1228, 0.4947, 0.2478, 0.4947, 0.3071, 0.4887, 0.3071, 0.4903, 0.6968, 0.4903, 0.6793, 0.4997, 0.6793, 0.4221, 0.7143, 0.4222, 0.6793, 0.4316, 0.6968, 0.4222, 0.6793, 0.4316, 0.6793, 0.4316, 0.6968, 0.4903, 0.6968, 0.4997, 0.6793, 0.4997, 0.7143, 0.4221, 0.7143, 0.4316, 0.6968, 0.4997, 0.7143, 0.4993, 0.5506, 0.4993, 0.5768, 0.4801, 0.5768, 0.583, 0.1842, 0.563, 0.1842, 0.563, 0.1249, 0.4376, 0.5506, 0.4376, 0.5768, 0.4185, 0.5768, 0.5147, 0.1842, 0.5147, 0.1249, 0.5207, 0.1249, 0.5489, 0.1228, 0.5489, 0.0635, 0.5548, 0.0635, 0.5916, 0.8891, 0.5916, 0.9066, 0.5822, 0.9066, 0.6597, 0.8717, 0.6597, 0.9066, 0.6503, 0.8891, 0.6597, 0.9066, 0.6503, 0.9066, 0.6503, 0.8891, 0.5916, 0.8891, 0.5822, 0.9066, 0.5822, 0.8717, 0.6597, 0.8717, 0.6503, 0.8891, 0.5822, 0.8717, 0.5147, 0.1228, 0.5147, 0.0635, 0.5207, 0.0635, 0.8399, 0.9662, 0.8399, 0.04236, 0.8439, 0.04236, 0.5327, 0.3831, 0.5589, 0.3831, 0.5589, 0.4023, 0.5116, 0.6968, 0.5116, 0.7143, 0.5022, 0.7143, 0.5797, 0.6793, 0.5797, 0.7143, 0.5703, 0.6968, 0.5797, 0.7143, 0.5703, 0.7143, 0.5703, 0.6968, 0.5116, 0.6968, 0.5022, 0.7143, 0.5022, 0.6793, 0.5797, 0.6793, 0.5703, 0.6968, 0.5022, 0.6793, 0.5135, 0.3569, 0.471, 0.3569, 0.471, 0.3306, 0.4264, 0.0635, 0.4264, 0.1228, 0.4204, 0.1228, 0.5518, 0.3306, 0.5518, 0.3569, 0.5327, 0.3569, 0.4801, 0.5768, 0.4376, 0.5768, 0.4376, 0.5506, 0.5609, 0.5506, 0.5184, 0.5506, 0.5184, 0.5243, 0.5943, 0.4902, 0.5518, 0.4902, 0.5518, 0.4639, 0.4997, 0.7517, 0.4903, 0.7517, 0.4903, 0.7343, 0.4316, 0.7342, 0.4315, 0.7517, 0.4221, 0.7517, 0.4997, 0.7168, 0.4997, 0.7517, 0.4903, 0.7343, 0.4316, 0.7342, 0.4221, 0.7517, 0.4222, 0.7168, 0.4997, 0.7168, 0.4903, 0.7343, 0.4316, 0.7342, 0.6513, 0.1842, 0.6513, 0.1249, 0.6573, 0.1249, 0.6609, 0.5506, 0.6609, 0.5768, 0.6417, 0.5768, 0.4947, 0.1864, 0.4947, 0.2456, 0.4887, 0.2456, 0.563, 0.1249, 0.563, 0.1842, 0.557, 0.1842, 0.4204, 0.2807, 0.4204, 0.2607, 0.4797, 0.2607, 0.4204, 0.151, 0.4797, 0.151, 0.4797, 0.1569, 0.4256, 0.4306, 0.4256, 0.4114, 0.4519, 0.4114, 0.4806, 0.1228, 0.4806, 0.0635, 0.4865, 0.0635, 0.7282, 0.04236, 0.7441, 0.04236, 0.7441, 0.9602, 0.5843, 0.2738, 0.6436, 0.2738, 0.6436, 0.2798, 0.5116, 0.884, 0.5116, 0.9014, 0.5022, 0.9014, 0.5797, 0.8665, 0.5797, 0.9014, 0.5703, 0.884, 0.5797, 0.9014, 0.5703, 0.9014, 0.5703, 0.884, 0.5116, 0.884, 0.5022, 0.9014, 0.5022, 0.8665, 0.5797, 0.8665, 0.5703, 0.884, 0.5116, 0.884, 0.5797, 0.864, 0.5703, 0.864, 0.5703, 0.8465, 0.5116, 0.8465, 0.5116, 0.864, 0.5022, 0.864, 0.5797, 0.8291, 0.5797, 0.864, 0.5703, 0.8465, 0.5116, 0.8465, 0.5022, 0.864, 0.5022, 0.8291, 0.5797, 0.8291, 0.5703, 0.8465, 0.5116, 0.8465, 0.5147, 0.1228, 0.4947, 0.1228, 0.4947, 0.0635, 0.5147, 0.3071, 0.5147, 0.2478, 0.5207, 0.2478, 0.5228, 0.2124, 0.5821, 0.2124, 0.5821, 0.2184, 0.6609, 0.5243, 0.6609, 0.5506, 0.6417, 0.5506, 0.4315, 0.9214, 0.4315, 0.9389, 0.4221, 0.9389, 0.4997, 0.9039, 0.4997, 0.9389, 0.4903, 0.9214, 0.4997, 0.9389, 0.4903, 0.9389, 0.4903, 0.9214, 0.4315, 0.9214, 0.4221, 0.9389, 0.4221, 0.9039, 0.4997, 0.9039, 0.4903, 0.9214, 0.4315, 0.9214, 0.5801, 0.5243, 0.5801, 0.5506, 0.5609, 0.5506, 0.5288, 0.2205, 0.5288, 0.2798, 0.5228, 0.2798, 0.5184, 0.5768, 0.5184, 0.6031, 0.4993, 0.6031, 0.9226, 0.9607, 0.9226, 0.04236, 0.9324, 0.04236, 0.6545, 0.6742, 0.6545, 0.6836, 0.6371, 0.6836, 0.6371, 0.7423, 0.6545, 0.7423, 0.6545, 0.7517, 0.6196, 0.6742, 0.6545, 0.6742, 0.6371, 0.6836, 0.6371, 0.7423, 0.6545, 0.7517, 0.6196, 0.7517, 0.6196, 0.6742, 0.6371, 0.6836, 0.6371, 0.7423, 0.5489, 0.2798, 0.5288, 0.2798, 0.5288, 0.2205, 0.5943, 0.3569, 0.5518, 0.3569, 0.5518, 0.3306, 0.5971, 0.0635, 0.5971, 0.1228, 0.5912, 0.1228, 0.4797, 0.2607, 0.4204, 0.2607, 0.4204, 0.2547, 0.4464, 0.2184, 0.4464, 0.1591, 0.4524, 0.1591, 0.5116, 0.9214, 0.5116, 0.9389, 0.5022, 0.9389, 0.5797, 0.9039, 0.5797, 0.9389, 0.5703, 0.9214, 0.5797, 0.9389, 0.5703, 0.9389, 0.5703, 0.9214, 0.5116, 0.9214, 0.5022, 0.9389, 0.5022, 0.9039, 0.5797, 0.9039, 0.5703, 0.9214, 0.5022, 0.9039, 0.5852, 0.4448, 0.5852, 0.4023, 0.6115, 0.4023, 0.4903, 0.6594, 0.4903, 0.6419, 0.4997, 0.6419, 0.4221, 0.6768, 0.4222, 0.6419, 0.4316, 0.6593, 0.4222, 0.6419, 0.4316, 0.6419, 0.4316, 0.6593, 0.4903, 0.6594, 0.4997, 0.6419, 0.4997, 0.6768, 0.4221, 0.6768, 0.4316, 0.6593, 0.4903, 0.6594, 0.9128, 0.9607, 0.9128, 0.04236, 0.9226, 0.04236, 0.583, 0.1228, 0.563, 0.1228, 0.563, 0.0635, 0.5288, 0.0635, 0.5288, 0.1228, 0.5228, 0.1228, 0.6244, 0.1864, 0.6244, 0.2456, 0.6184, 0.2456, 0.5327, 0.4357, 0.5327, 0.4619, 0.5135, 0.4619, 0.7441, 0.04236, 0.76, 0.04236, 0.76, 0.9602, 0.6135, 0.3306, 0.6135, 0.3569, 0.5943, 0.3569, 0.5933, 0.6534, 0.5933, 0.6709, 0.5839, 0.6709, 0.6614, 0.6359, 0.6614, 0.6709, 0.652, 0.6534, 0.6614, 0.6709, 0.652, 0.6709, 0.652, 0.6534, 0.5933, 0.6534, 0.5839, 0.6709, 0.5839, 0.6359, 0.6614, 0.6359, 0.652, 0.6534, 0.5839, 0.6359, 0.5992, 0.5768, 0.5992, 0.6031, 0.5801, 0.6031, 0.4256, 0.3923, 0.4256, 0.3498, 0.4519, 0.3498, 0.4806, 0.2184, 0.4806, 0.1591, 0.4865, 0.1591, 0.6445, 0.2456, 0.6445, 0.1864, 0.6504, 0.1864, 0.5916, 0.9266, 0.5916, 0.944, 0.5822, 0.944, 0.6597, 0.9091, 0.6597, 0.944, 0.6503, 0.9266, 0.6597, 0.944, 0.6503, 0.944, 0.6503, 0.9266, 0.5916, 0.9266, 0.5822, 0.944, 0.5822, 0.9091, 0.6597, 0.9091, 0.6503, 0.9266, 0.5916, 0.9266, 0.6417, 0.6031, 0.5992, 0.6031, 0.5992, 0.5768, 0.4221, 0.8266, 0.4221, 0.7917, 0.4315, 0.8091, 0.4221, 0.7917, 0.4315, 0.7917, 0.4315, 0.8091, 0.4903, 0.7917, 0.4997, 0.7917, 0.4903, 0.8091, 0.4997, 0.7917, 0.4997, 0.8266, 0.4903, 0.8091, 0.4221, 0.8266, 0.4315, 0.8091, 0.4903, 0.8091, 0.6417, 0.5768, 0.5992, 0.5768, 0.5992, 0.5506, 0.6171, 0.8317, 0.5822, 0.8317, 0.5996, 0.8223, 0.5822, 0.8317, 0.5822, 0.8223, 0.5996, 0.8223, 0.5822, 0.7636, 0.5822, 0.7542, 0.5996, 0.7636, 0.5822, 0.7542, 0.6171, 0.7542, 0.5996, 0.7636, 0.6171, 0.8317, 0.5996, 0.8223, 0.5996, 0.7636, 0.4993, 0.5768, 0.4993, 0.6031, 0.4801, 0.6031, 0.6103, 0.2456, 0.5903, 0.2456, 0.5903, 0.1864, 0.5489, 0.1842, 0.5288, 0.1842, 0.5288, 0.1249, 0.4797, 0.2265, 0.4204, 0.2265, 0.4204, 0.2205, 0.5996, 0.6836, 0.5822, 0.6836, 0.5822, 0.6742, 0.6171, 0.7517, 0.5822, 0.7517, 0.5996, 0.7423, 0.5822, 0.7517, 0.5822, 0.7423, 0.5996, 0.7423, 0.5996, 0.6836, 0.5822, 0.6742, 0.6171, 0.6742, 0.6171, 0.7517, 0.5996, 0.7423, 0.5996, 0.6836, 0.4993, 0.5243, 0.4993, 0.5506, 0.4801, 0.5506, 0.4464, 0.1228, 0.4264, 0.1228, 0.4264, 0.0635, 0.5821, 0.1923, 0.5228, 0.1923, 0.5228, 0.1864, 0.5135, 0.4094, 0.471, 0.4094, 0.471, 0.3831, 0.5022, 0.7517, 0.5022, 0.7168, 0.5116, 0.7342, 0.5022, 0.7168, 0.5116, 0.7168, 0.5116, 0.7342, 0.5703, 0.7168, 0.5797, 0.7168, 0.5703, 0.7342, 0.5797, 0.7168, 0.5797, 0.7517, 0.5703, 0.7342, 0.5022, 0.7517, 0.5116, 0.7342, 0.5703, 0.7342, 0.4519, 0.4094, 0.4519, 0.3831, 0.471, 0.3831, 0.4801, 0.5506, 0.4376, 0.5506, 0.4376, 0.5243, 0.4947, 0.0635, 0.4947, 0.1228, 0.4887, 0.1228, 0.6135, 0.3569, 0.6135, 0.3831, 0.5943, 0.3831, 0.5589, 0.4023, 0.5589, 0.4448, 0.5327, 0.4448, 0.4221, 0.7892, 0.4221, 0.7542, 0.4315, 0.7717, 0.4221, 0.7542, 0.4315, 0.7542, 0.4315, 0.7717, 0.4903, 0.7542, 0.4997, 0.7542, 0.4903, 0.7717, 0.4997, 0.7542, 0.4997, 0.7892, 0.4903, 0.7717, 0.4221, 0.7892, 0.4315, 0.7717, 0.4903, 0.7717])
me_pyramid1_2.materials.append(mat_pyramid1_2)
me_pyramid1_2.use_remesh_preserve_volume = False
me_pyramid1_2.use_remesh_preserve_attributes = False
me_pyramid1_2.use_mirror_vertex_groups = False
me_pyramid1_2.update()
me_pyramid1_3 = bpy.data.meshes.new('pyramid1_3')
me_pyramid1_3.from_pydata([(-6.356, -40.31, 4.922), (-6.356, -40.31, 4.222), (6.356, -40.31, 4.922), (6.356, -41.61, 4.922), (-6.356, -41.61, 4.922), (-6.356, -41.61, 5.622), (6.356, -41.61, 5.622), (6.356, -42.91, 5.622), (-6.356, -42.91, 5.622), (-6.356, -42.91, 6.322), (6.356, -42.91, 6.322), (6.356, -44.21, 6.322), (-6.356, -44.21, 6.322), (-6.356, -44.21, 7.622), (6.356, -44.21, 7.622), (6.356, -50.41, 7.622), (-6.356, -50.41, 7.022), (-6.356, -50.41, 7.622), (6.356, -50.41, 7.022), (6.356, -40.31, 4.222), (6.356, -39.01, 4.222), (-6.356, -39.01, 4.222), (6.356, -39.01, 3.522), (-6.356, -39.01, 3.522), (6.356, -37.71, 2.822), (-6.356, -37.71, 3.522), (6.356, -37.71, 3.522), (-6.356, -37.71, 2.822), (-6.356, -36.41, 2.822), (6.356, -36.41, 2.822), (-6.356, -36.41, 2.122), (6.356, -36.41, 2.122), (-6.356, -35.11, 2.122), (6.356, -35.11, 1.422), (6.356, -35.11, 2.122), (-6.356, -35.11, 1.422), (-6.356, -33.81, 1.422), (6.356, -33.81, 1.422), (6.356, -33.81, 0.7219), (-6.356, -32.51, 0.7219), (-6.356, -33.81, 0.7219), (6.356, -32.51, 0.02189), (6.356, -32.51, 0.7219), (-6.356, -32.51, 0.02189), (6.356, -31.21, 0.02189), (-6.356, -31.21, 0.02189), (-6.356, -31.21, -0.6781), (6.356, -31.21, -0.6781), (6.356, -29.91, -0.6781), (-6.356, -29.91, -0.6781), (6.356, -29.91, -1.378), (-6.356, -29.91, -1.378), (-6.356, 57.24, -1.378), (6.356, 57.24, -1.378), (7.452, -51.55, 10.77), (10.72, -51.55, 10.77), (10.72, -51.55, 7.972), (10.72, -48.26, 10.77), (10.72, -48.26, 7.972), (7.452, -48.26, 10.77), (7.452, -48.26, 7.972), (8.065, -51.07, 10.77), (8.065, -48.74, 10.77), (10.11, -51.07, 10.77), (10.11, -48.74, 10.77), (8.065, -48.74, 13.97), (9.778, -49.35, 17.57), (9.086, -49.91, 19.97), (8.393, -49.35, 18.77), (8.393, -50.46, 17.57), (8.393, -50.46, 18.77), (8.393, -49.35, 17.57), (8.065, -51.07, 13.97), (10.11, -51.07, 13.97), (10.11, -48.74, 13.97), (9.778, -50.46, 17.57), (9.778, -49.35, 18.77), (9.778, -50.46, 18.77), (-6.356, -36.21, 7.022), (6.357, -36.21, 16.22), (-6.356, -36.21, 16.22), (-8.065, -51.07, 10.77), (-10.72, -48.26, 10.77), (-8.065, -48.74, 10.77), (-10.11, -48.74, 10.77), (-8.065, -48.74, 13.97), (-10.11, -48.74, 13.97), (-9.086, -49.91, 19.97), (-8.393, -50.46, 18.77), (-9.778, -50.46, 18.77), (-9.778, -50.46, 17.57), (-10.11, -51.07, 13.97), (-10.11, -51.07, 10.77), (-10.72, -51.55, 10.77), (-10.72, -48.26, 7.972), (-7.452, -48.26, 7.972), (-7.452, -48.26, 10.77), (-7.452, -51.55, 7.972), (-7.452, -51.55, 10.77), (-10.72, -51.55, 7.972), (-9.778, -49.35, 17.57), (-9.778, -49.35, 18.77), (-8.065, -51.07, 13.97), (-8.393, -49.35, 17.57), (-8.393, -49.35, 18.77), (-8.393, -50.46, 17.57), (-6.356, -19.14, 16.22), (-6.356, -44.21, 7.022), (-6.356, -1.267, 7.022), (6.357, 57.24, 7.022), (6.357, -28.61, -1.378), (6.357, -44.21, 7.022), (6.357, -19.14, 16.22), (6.357, -1.267, 7.022), (-6.356, 57.24, 7.022), (9.815, -36.21, 7.022), (9.815, -46.81, 7.022), (9.815, -36.21, 7.972), (9.215, -36.21, 7.972), (9.215, -38.06, 12.17), (9.215, -37.06, 14.97), (9.215, -36.21, 16.22), (6.957, -36.21, 16.22), (6.957, -36.21, 7.972), (9.215, -38.06, 7.972), (6.957, -38.06, 7.972), (6.357, -36.21, 7.022), (6.357, -53.01, 7.022), (11.82, -53.01, 7.972), (6.357, -53.01, 7.972), (11.82, -53.01, 7.022), (11.82, -46.81, 7.022), (9.815, -46.81, 7.972), (11.82, -46.81, 7.972), (7.452, -51.55, 7.972), (6.357, -36.21, 7.972), (6.957, -38.06, 12.17), (6.957, -37.06, 12.17), (9.215, -37.06, 12.17), (6.957, -37.06, 14.97), (-9.815, -36.21, 7.022), (-9.815, -46.81, 7.022), (-9.815, -46.81, 7.972), (-11.82, -46.81, 7.972), (-6.356, -53.01, 7.972), (-11.82, -53.01, 7.972), (-6.356, -53.01, 7.022), (-11.82, -53.01, 7.022), (-11.82, -46.81, 7.022), (-6.356, -46.81, 7.972), (-9.815, -36.21, 7.972), (-9.215, -38.06, 7.972), (-9.215, -36.21, 7.972), (-6.356, -36.21, 7.972), (-6.956, -36.21, 7.972), (-6.956, -38.06, 7.972), (-6.956, -37.06, 14.97), (-9.215, -36.21, 16.22), (-6.956, -36.21, 16.22), (-9.215, -37.06, 14.97), (-9.215, -37.06, 12.17), (-9.215, -38.06, 12.17), (-6.956, -37.06, 12.17), (-6.956, -38.06, 12.17), (6.357, -36.21, 16.22), (-6.356, -36.21, 16.22), (-6.356, -19.14, 16.22), (-6.356, -1.267, 7.022), (6.357, 57.24, 7.022), (6.357, -19.14, 16.22), (6.357, -1.267, 7.022), (-6.356, 57.24, 7.022)], [], [(0, 21, 78), (6, 4, 5), (37, 35, 33), (104, 100, 101), (85, 81, 83), (133, 130, 131), (124, 136, 125), (4, 2, 0), (97, 93, 99), (161, 155, 163), (27, 26, 24), (18, 17, 16), (62, 57, 59), (134, 59, 60), (67, 76, 68), (76, 67, 77), (67, 70, 77), (68, 70, 67), (81, 91, 92), (61, 54, 55), (42, 37, 126), (17, 14, 13), (56, 54, 134), (43, 42, 41), (130, 129, 127), (148, 145, 143), (104, 101, 87), (89, 87, 101), (89, 88, 87), (83, 96, 82), (162, 159, 160), (76, 71, 68), (57, 56, 58), (146, 145, 147), (87, 88, 104), (53, 51, 50), (105, 89, 90), (42, 40, 38), (46, 44, 47), (53, 114, 52), (72, 71, 65), (72, 62, 61), (93, 94, 99), (160, 157, 152), (30, 29, 31), (35, 34, 33), (117, 116, 115), (138, 124, 118), (137, 122, 123), (132, 117, 124), (129, 126, 127), (122, 120, 121), (48, 46, 47), (56, 128, 133), (60, 57, 58), (2, 1, 0), (141, 150, 140), (73, 69, 72), (157, 156, 158), (144, 78, 153), (162, 155, 154), (142, 149, 155), (66, 73, 74), (138, 136, 119), (44, 43, 41), (94, 96, 95), (105, 104, 88), (76, 75, 66), (142, 148, 143), (63, 72, 61), (144, 95, 97), (100, 89, 101), (14, 12, 13), (63, 74, 73), (71, 70, 68), (12, 10, 9), (26, 23, 22), (85, 84, 86), (20, 1, 19), (84, 91, 86), (8, 6, 5), (66, 65, 71), (34, 30, 31), (51, 48, 50), (86, 90, 100), (102, 90, 91), (29, 27, 24), (103, 86, 100), (97, 96, 98), (139, 138, 120), (162, 161, 163), (70, 75, 77), (116, 133, 131), (98, 92, 93), (40, 37, 38), (10, 8, 9), (74, 62, 65), (23, 20, 22), (105, 85, 103), (108, 106, 49), (106, 80, 78), (78, 107, 9), (107, 12, 9), (106, 78, 45), (39, 78, 36), (52, 114, 108), (49, 51, 108), (51, 52, 108), (45, 46, 49), (39, 43, 45), (36, 40, 39), (32, 35, 36), (28, 30, 32), (25, 27, 28), (21, 23, 25), (0, 1, 21), (5, 4, 0), (9, 8, 5), (78, 39, 45), (36, 78, 32), (45, 49, 106), (28, 32, 78), (21, 25, 78), (25, 28, 78), (9, 5, 78), (5, 0, 78), (10, 11, 111), (126, 79, 112), (10, 111, 126), (6, 7, 10), (2, 3, 6), (20, 19, 2), (26, 22, 20), (29, 24, 26), (34, 31, 29), (37, 33, 34), (42, 38, 37), (44, 41, 42), (48, 47, 44), (110, 50, 48), (109, 53, 113), (53, 110, 113), (126, 112, 44), (112, 113, 110), (44, 112, 48), (110, 48, 112), (10, 126, 6), (2, 126, 20), (2, 6, 126), (29, 26, 126), (26, 20, 126), (29, 126, 34), (37, 34, 126), (44, 42, 126), (6, 3, 4), (37, 36, 35), (104, 103, 100), (85, 102, 81), (133, 128, 130), (124, 119, 136), (4, 3, 2), (97, 98, 93), (161, 151, 155), (27, 25, 26), (18, 15, 17), (62, 64, 57), (59, 61, 62), (134, 54, 59), (81, 102, 91), (55, 57, 64), (55, 64, 63), (61, 59, 54), (55, 63, 61), (17, 15, 14), (56, 55, 54), (43, 39, 42), (130, 128, 129), (148, 147, 145), (83, 81, 98), (82, 93, 84), (93, 92, 84), (83, 98, 96), (82, 84, 83), (162, 156, 159), (76, 66, 71), (57, 55, 56), (146, 144, 145), (53, 52, 51), (105, 88, 89), (42, 39, 40), (46, 45, 44), (53, 109, 114), (72, 69, 71), (72, 65, 62), (93, 82, 94), (151, 161, 160), (160, 159, 157), (152, 151, 160), (30, 28, 29), (35, 32, 34), (117, 132, 116), (138, 119, 124), (118, 121, 138), (121, 120, 138), (123, 125, 137), (125, 136, 137), (137, 139, 122), (125, 123, 135), (129, 128, 134), (60, 58, 132), (58, 133, 132), (129, 134, 60), (125, 135, 60), (135, 129, 60), (117, 118, 124), (124, 125, 132), (125, 60, 132), (129, 135, 126), (122, 139, 120), (48, 49, 46), (133, 58, 56), (56, 134, 128), (60, 59, 57), (2, 19, 1), (141, 142, 150), (73, 75, 69), (157, 159, 156), (144, 146, 78), (158, 156, 162), (162, 163, 155), (154, 158, 162), (152, 150, 151), (150, 142, 151), (145, 144, 97), (145, 97, 99), (153, 154, 155), (155, 151, 142), (143, 145, 94), (145, 99, 94), (94, 95, 142), (95, 149, 142), (142, 143, 94), (149, 153, 155), (66, 75, 73), (138, 137, 136), (44, 45, 43), (94, 82, 96), (105, 103, 104), (76, 77, 75), (142, 141, 148), (63, 73, 72), (144, 149, 95), (100, 90, 89), (14, 11, 12), (63, 64, 74), (71, 69, 70), (12, 11, 10), (26, 25, 23), (85, 83, 84), (20, 21, 1), (84, 92, 91), (8, 7, 6), (66, 74, 65), (34, 32, 30), (51, 49, 48), (86, 91, 90), (102, 105, 90), (29, 28, 27), (103, 85, 86), (97, 95, 96), (139, 137, 138), (162, 160, 161), (70, 69, 75), (116, 132, 133), (98, 81, 92), (40, 36, 37), (10, 7, 8), (74, 64, 62), (23, 21, 20), (105, 102, 85), (171, 170, 167), (170, 166, 167), (164, 166, 169), (171, 168, 170), (170, 169, 166), (164, 165, 166)])
_uv = me_pyramid1_3.uv_layers.new(name='UVMap.001')
_uv.uv.foreach_set('vector', [0.1983, 0.8927, 0.2085, 0.8871, 0.2306, 0.9092, 0.4864, 0.02252, 0.5052, 0.2131, 0.4864, 0.2131, 0.8081, 0.02252, 0.7733, 0.2131, 0.7733, 0.02252, 0.7593, 0.7544, 0.7794, 0.736, 0.7794, 0.7544, 0.7502, 0.6822, 0.7112, 0.6365, 0.7465, 0.6365, 0.3248, 0.5929, 0.4074, 0.6299, 0.3248, 0.6299, 0.3551, 0.3489, 0.3071, 0.4381, 0.3071, 0.3489, 0.5052, 0.2131, 0.54, 0.02252, 0.54, 0.2131, 0.8542, 0.6275, 0.8869, 0.5996, 0.8869, 0.6275, 0.3562, 0.4381, 0.4042, 0.3489, 0.4042, 0.4381, 0.666, 0.2131, 0.6473, 0.02252, 0.666, 0.02252, 0.1808, 0.02252, 0.1969, 0.2131, 0.1808, 0.2131, 0.9231, 0.5338, 0.9315, 0.4874, 0.9315, 0.5445, 0.8434, 0.5996, 0.8105, 0.6275, 0.8105, 0.5996, 0.9028, 0.4036, 0.9202, 0.4185, 0.8855, 0.4185, 0.9202, 0.4185, 0.9028, 0.4036, 0.9202, 0.3887, 0.9028, 0.4036, 0.8855, 0.3887, 0.9202, 0.3887, 0.8855, 0.4185, 0.8855, 0.3887, 0.9028, 0.4036, 0.8422, 0.6365, 0.808, 0.6822, 0.8118, 0.6365, 0.8823, 0.5338, 0.8739, 0.5445, 0.8739, 0.4874, 0.2597, 0.8252, 0.2495, 0.8197, 0.2306, 0.7756, 0.1969, 0.2131, 0.3631, 0.02252, 0.3631, 0.2131, 0.745, 0.5996, 0.7124, 0.6275, 0.7124, 0.5996, 0.8805, 0.2131, 0.8617, 0.02252, 0.8805, 0.02252, 0.4074, 0.6299, 0.4801, 0.5929, 0.4801, 0.6299, 0.3248, 0.6309, 0.4074, 0.6679, 0.3248, 0.6679, 0.9202, 0.5315, 0.8855, 0.5315, 0.9028, 0.5166, 0.8855, 0.5018, 0.9028, 0.5166, 0.8855, 0.5315, 0.8855, 0.5018, 0.9202, 0.5018, 0.9028, 0.5166, 0.9231, 0.3864, 0.9315, 0.3757, 0.9315, 0.4328, 0.4042, 0.4593, 0.3562, 0.5188, 0.3562, 0.4593, 0.912, 0.7544, 0.9347, 0.736, 0.9328, 0.7544, 0.7779, 0.6275, 0.745, 0.5996, 0.7779, 0.5996, 0.4801, 0.6309, 0.4074, 0.6679, 0.4074, 0.6309, 0.9028, 0.5166, 0.9202, 0.5018, 0.9202, 0.5315, 0.1481, 0.9968, 0.003189, 0.003189, 0.1481, 0.003189, 0.8185, 0.736, 0.7955, 0.7544, 0.7973, 0.736, 0.8617, 0.02252, 0.8269, 0.2131, 0.8269, 0.02252, 0.9341, 0.2131, 0.9154, 0.02252, 0.9341, 0.02252, 0.2913, 0.3327, 0.1863, 0.4021, 0.1863, 0.3327, 0.9747, 0.6822, 0.9347, 0.736, 0.942, 0.6822, 0.9747, 0.6822, 0.9465, 0.6365, 0.9809, 0.6365, 0.8869, 0.5996, 0.9197, 0.6275, 0.8869, 0.6275, 0.4264, 0.4518, 0.4053, 0.551, 0.4053, 0.3489, 0.7196, 0.2131, 0.7009, 0.02252, 0.7196, 0.02252, 0.7733, 0.2131, 0.7545, 0.02252, 0.7733, 0.02252, 0.157, 0.5929, 0.2982, 0.6299, 0.157, 0.6299, 0.5699, 0.4518, 0.5454, 0.3489, 0.5909, 0.3489, 0.5198, 0.4518, 0.4987, 0.551, 0.4987, 0.3489, 0.8407, 0.5306, 0.6301, 0.5306, 0.667, 0.5187, 0.4801, 0.5929, 0.7039, 0.6299, 0.4801, 0.6299, 0.3071, 0.551, 0.3551, 0.5188, 0.3551, 0.551, 0.969, 0.02252, 0.9341, 0.2131, 0.9341, 0.02252, 0.9351, 0.5486, 0.9639, 0.5704, 0.8407, 0.5704, 0.8105, 0.5996, 0.7779, 0.6275, 0.7779, 0.5996, 0.54, 0.02252, 0.5588, 0.2131, 0.54, 0.2131, 0.2982, 0.6309, 0.157, 0.6679, 0.157, 0.6309, 0.8837, 0.6822, 0.8722, 0.736, 0.8542, 0.6822, 0.3562, 0.551, 0.4042, 0.5188, 0.4042, 0.551, 0.4801, 0.6679, 0.7039, 0.6309, 0.7039, 0.6679, 0.4765, 0.4518, 0.452, 0.3489, 0.4976, 0.3489, 0.8407, 0.388, 0.8407, 0.4568, 0.667, 0.4448, 0.912, 0.736, 0.8837, 0.6822, 0.9148, 0.6822, 0.3551, 0.4593, 0.3071, 0.4381, 0.3551, 0.4381, 0.9154, 0.02252, 0.8805, 0.2131, 0.8805, 0.02252, 0.9197, 0.6275, 0.9523, 0.5996, 0.9523, 0.6275, 0.7403, 0.736, 0.7593, 0.7544, 0.7431, 0.7544, 0.912, 0.7544, 0.8938, 0.736, 0.912, 0.736, 0.2982, 0.6679, 0.3248, 0.6309, 0.3248, 0.6679, 0.8804, 0.6365, 0.8542, 0.6822, 0.8499, 0.6365, 0.9639, 0.4568, 0.8696, 0.435, 0.9351, 0.435, 0.7794, 0.736, 0.7955, 0.7544, 0.7794, 0.7544, 0.3631, 0.02252, 0.3979, 0.2131, 0.3631, 0.2131, 0.8804, 0.6365, 0.9148, 0.6822, 0.8837, 0.6822, 0.9347, 0.736, 0.9494, 0.7544, 0.9328, 0.7544, 0.3979, 0.2131, 0.4328, 0.02252, 0.4328, 0.2131, 0.6473, 0.02252, 0.6124, 0.2131, 0.6124, 0.02252, 0.7502, 0.6822, 0.7771, 0.6365, 0.7772, 0.6822, 0.5936, 0.02252, 0.5588, 0.2131, 0.5588, 0.02252, 0.7771, 0.6365, 0.808, 0.6822, 0.7772, 0.6822, 0.4515, 0.2131, 0.4864, 0.02252, 0.4864, 0.2131, 0.912, 0.736, 0.942, 0.6822, 0.9347, 0.736, 0.7545, 0.02252, 0.7196, 0.2131, 0.7196, 0.02252, 0.9877, 0.2131, 0.969, 0.02252, 0.9877, 0.02252, 0.7772, 0.6822, 0.7973, 0.736, 0.7794, 0.736, 0.8361, 0.6822, 0.7973, 0.736, 0.808, 0.6822, 0.7009, 0.02252, 0.666, 0.2131, 0.666, 0.02252, 0.757, 0.736, 0.7772, 0.6822, 0.7794, 0.736, 0.9852, 0.6275, 0.9523, 0.5996, 0.9852, 0.5996, 0.3071, 0.5188, 0.3551, 0.4593, 0.3551, 0.5188, 0.4042, 0.4593, 0.3562, 0.4381, 0.4042, 0.4381, 0.875, 0.7544, 0.8938, 0.736, 0.8954, 0.7544, 0.2982, 0.6299, 0.3248, 0.5929, 0.3248, 0.6299, 0.8739, 0.3757, 0.8823, 0.4221, 0.8739, 0.4328, 0.8269, 0.2131, 0.8081, 0.02252, 0.8269, 0.02252, 0.4328, 0.02252, 0.4515, 0.2131, 0.4328, 0.2131, 0.9148, 0.6822, 0.9465, 0.6365, 0.942, 0.6822, 0.6124, 0.2131, 0.5936, 0.02252, 0.6124, 0.02252, 0.7403, 0.736, 0.7502, 0.6822, 0.757, 0.736, 0.5056, 0.9092, 0.3649, 0.9816, 0.2802, 0.8486, 0.3649, 0.9816, 0.2306, 0.9816, 0.2306, 0.9092, 0.2306, 0.9092, 0.1676, 0.9092, 0.1778, 0.9037, 0.1676, 0.9092, 0.1676, 0.9037, 0.1778, 0.9037, 0.3649, 0.9816, 0.2306, 0.9092, 0.2699, 0.8541, 0.2597, 0.8596, 0.2306, 0.9092, 0.2495, 0.8651, 0.9663, 0.8431, 0.9663, 0.9092, 0.5056, 0.9092, 0.2802, 0.8486, 0.2802, 0.8431, 0.5056, 0.9092, 0.2802, 0.8431, 0.9663, 0.8431, 0.5056, 0.9092, 0.2699, 0.8541, 0.2699, 0.8486, 0.2802, 0.8486, 0.2597, 0.8596, 0.2597, 0.8541, 0.2699, 0.8541, 0.2495, 0.8651, 0.2495, 0.8596, 0.2597, 0.8596, 0.2392, 0.8706, 0.2392, 0.8651, 0.2495, 0.8651, 0.229, 0.8761, 0.229, 0.8706, 0.2392, 0.8706, 0.2188, 0.8816, 0.2188, 0.8761, 0.229, 0.8761, 0.2085, 0.8871, 0.2085, 0.8816, 0.2188, 0.8816, 0.1983, 0.8927, 0.1983, 0.8871, 0.2085, 0.8871, 0.1881, 0.8982, 0.1881, 0.8927, 0.1983, 0.8927, 0.1778, 0.9037, 0.1778, 0.8982, 0.1881, 0.8982, 0.2306, 0.9092, 0.2597, 0.8596, 0.2699, 0.8541, 0.2495, 0.8651, 0.2306, 0.9092, 0.2392, 0.8706, 0.2699, 0.8541, 0.2802, 0.8486, 0.3649, 0.9816, 0.229, 0.8761, 0.2392, 0.8706, 0.2306, 0.9092, 0.2085, 0.8871, 0.2188, 0.8816, 0.2306, 0.9092, 0.2188, 0.8816, 0.229, 0.8761, 0.2306, 0.9092, 0.1778, 0.9037, 0.1881, 0.8982, 0.2306, 0.9092, 0.1881, 0.8982, 0.1983, 0.8927, 0.2306, 0.9092, 0.1778, 0.7811, 0.1676, 0.7811, 0.1676, 0.7756, 0.2306, 0.7756, 0.2306, 0.7032, 0.3649, 0.7032, 0.1778, 0.7811, 0.1676, 0.7756, 0.2306, 0.7756, 0.1881, 0.7866, 0.1778, 0.7866, 0.1778, 0.7811, 0.1983, 0.7921, 0.1881, 0.7921, 0.1881, 0.7866, 0.2085, 0.7976, 0.1983, 0.7976, 0.1983, 0.7921, 0.2188, 0.8032, 0.2085, 0.8032, 0.2085, 0.7976, 0.229, 0.8087, 0.2188, 0.8087, 0.2188, 0.8032, 0.2392, 0.8142, 0.229, 0.8142, 0.229, 0.8087, 0.2495, 0.8197, 0.2392, 0.8197, 0.2392, 0.8142, 0.2597, 0.8252, 0.2495, 0.8252, 0.2495, 0.8197, 0.2699, 0.8307, 0.2597, 0.8307, 0.2597, 0.8252, 0.2802, 0.8362, 0.2699, 0.8362, 0.2699, 0.8307, 0.2904, 0.8417, 0.2802, 0.8417, 0.2802, 0.8362, 0.9663, 0.7756, 0.9663, 0.8417, 0.5056, 0.7756, 0.9663, 0.8417, 0.2904, 0.8417, 0.5056, 0.7756, 0.2306, 0.7756, 0.3649, 0.7032, 0.2699, 0.8307, 0.3649, 0.7032, 0.5056, 0.7756, 0.2904, 0.8417, 0.2699, 0.8307, 0.3649, 0.7032, 0.2802, 0.8362, 0.2904, 0.8417, 0.2802, 0.8362, 0.3649, 0.7032, 0.1778, 0.7811, 0.2306, 0.7756, 0.1881, 0.7866, 0.1983, 0.7921, 0.2306, 0.7756, 0.2085, 0.7976, 0.1983, 0.7921, 0.1881, 0.7866, 0.2306, 0.7756, 0.229, 0.8087, 0.2188, 0.8032, 0.2306, 0.7756, 0.2188, 0.8032, 0.2085, 0.7976, 0.2306, 0.7756, 0.229, 0.8087, 0.2306, 0.7756, 0.2392, 0.8142, 0.2495, 0.8197, 0.2392, 0.8142, 0.2306, 0.7756, 0.2699, 0.8307, 0.2597, 0.8252, 0.2306, 0.7756, 0.4864, 0.02252, 0.5052, 0.02252, 0.5052, 0.2131, 0.8081, 0.02252, 0.8081, 0.2131, 0.7733, 0.2131, 0.7593, 0.7544, 0.757, 0.736, 0.7794, 0.736, 0.7502, 0.6822, 0.7174, 0.6822, 0.7112, 0.6365, 0.3248, 0.5929, 0.4074, 0.5929, 0.4074, 0.6299, 0.3551, 0.3489, 0.3551, 0.4381, 0.3071, 0.4381, 0.5052, 0.2131, 0.5052, 0.02252, 0.54, 0.02252, 0.8542, 0.6275, 0.8542, 0.5996, 0.8869, 0.5996, 0.3562, 0.4381, 0.3562, 0.3489, 0.4042, 0.3489, 0.666, 0.2131, 0.6473, 0.2131, 0.6473, 0.02252, 0.1808, 0.02252, 0.1969, 0.02252, 0.1969, 0.2131, 0.9231, 0.5338, 0.9231, 0.4981, 0.9315, 0.4874, 0.9315, 0.5445, 0.8823, 0.5338, 0.9231, 0.5338, 0.8434, 0.5996, 0.8434, 0.6275, 0.8105, 0.6275, 0.8422, 0.6365, 0.8361, 0.6822, 0.808, 0.6822, 0.8739, 0.4874, 0.9315, 0.4874, 0.9231, 0.4981, 0.8739, 0.4874, 0.9231, 0.4981, 0.8823, 0.4981, 0.8823, 0.5338, 0.9315, 0.5445, 0.8739, 0.5445, 0.8739, 0.4874, 0.8823, 0.4981, 0.8823, 0.5338, 0.1969, 0.2131, 0.1969, 0.02252, 0.3631, 0.02252, 0.745, 0.5996, 0.745, 0.6275, 0.7124, 0.6275, 0.8805, 0.2131, 0.8617, 0.2131, 0.8617, 0.02252, 0.4074, 0.6299, 0.4074, 0.5929, 0.4801, 0.5929, 0.3248, 0.6309, 0.4074, 0.6309, 0.4074, 0.6679, 0.9231, 0.3864, 0.8823, 0.3864, 0.8739, 0.3757, 0.9315, 0.4328, 0.8739, 0.4328, 0.9231, 0.4221, 0.8739, 0.4328, 0.8823, 0.4221, 0.9231, 0.4221, 0.9231, 0.3864, 0.8739, 0.3757, 0.9315, 0.3757, 0.9315, 0.4328, 0.9231, 0.4221, 0.9231, 0.3864, 0.4042, 0.4593, 0.4042, 0.5188, 0.3562, 0.5188, 0.912, 0.7544, 0.912, 0.736, 0.9347, 0.736, 0.7779, 0.6275, 0.745, 0.6275, 0.745, 0.5996, 0.4801, 0.6309, 0.4801, 0.6679, 0.4074, 0.6679, 0.1481, 0.9968, 0.003189, 0.9968, 0.003189, 0.003189, 0.8185, 0.736, 0.8159, 0.7544, 0.7955, 0.7544, 0.8617, 0.02252, 0.8617, 0.2131, 0.8269, 0.2131, 0.9341, 0.2131, 0.9154, 0.2131, 0.9154, 0.02252, 0.2913, 0.3327, 0.2913, 0.4021, 0.1863, 0.4021, 0.9747, 0.6822, 0.9521, 0.736, 0.9347, 0.736, 0.9747, 0.6822, 0.942, 0.6822, 0.9465, 0.6365, 0.8869, 0.5996, 0.9197, 0.5996, 0.9197, 0.6275, 0.4509, 0.3489, 0.4509, 0.4518, 0.4264, 0.4518, 0.4264, 0.4518, 0.4264, 0.5203, 0.4053, 0.551, 0.4053, 0.3489, 0.4509, 0.3489, 0.4264, 0.4518, 0.7196, 0.2131, 0.7009, 0.2131, 0.7009, 0.02252, 0.7733, 0.2131, 0.7545, 0.2131, 0.7545, 0.02252, 0.157, 0.5929, 0.2982, 0.5929, 0.2982, 0.6299, 0.5699, 0.4518, 0.5454, 0.4518, 0.5454, 0.3489, 0.5909, 0.3489, 0.5909, 0.551, 0.5699, 0.4518, 0.5909, 0.551, 0.5699, 0.5203, 0.5699, 0.4518, 0.4987, 0.3489, 0.5443, 0.3489, 0.5198, 0.4518, 0.5443, 0.3489, 0.5443, 0.4518, 0.5198, 0.4518, 0.5198, 0.4518, 0.5198, 0.5203, 0.4987, 0.551, 0.667, 0.4738, 0.6301, 0.4738, 0.6301, 0.4619, 0.9639, 0.4619, 0.9639, 0.5704, 0.9351, 0.4837, 0.8696, 0.4837, 0.8696, 0.5486, 0.8407, 0.5306, 0.8696, 0.5486, 0.8407, 0.5704, 0.8407, 0.5306, 0.9639, 0.4619, 0.9351, 0.4837, 0.8696, 0.4837, 0.667, 0.4738, 0.6301, 0.4619, 0.8696, 0.4837, 0.6301, 0.4619, 0.9639, 0.4619, 0.8696, 0.4837, 0.6301, 0.5306, 0.6301, 0.5187, 0.667, 0.5187, 0.667, 0.5187, 0.667, 0.4738, 0.8407, 0.5306, 0.667, 0.4738, 0.8696, 0.4837, 0.8407, 0.5306, 0.4801, 0.5929, 0.7039, 0.5929, 0.7039, 0.6299, 0.3071, 0.551, 0.3071, 0.5188, 0.3551, 0.5188, 0.969, 0.02252, 0.969, 0.2131, 0.9341, 0.2131, 0.8407, 0.5704, 0.8696, 0.5486, 0.9351, 0.5486, 0.9351, 0.5486, 0.9351, 0.4837, 0.9639, 0.5704, 0.8105, 0.5996, 0.8105, 0.6275, 0.7779, 0.6275, 0.54, 0.02252, 0.5588, 0.02252, 0.5588, 0.2131, 0.2982, 0.6309, 0.2982, 0.6679, 0.157, 0.6679, 0.8837, 0.6822, 0.8938, 0.736, 0.8722, 0.736, 0.3562, 0.551, 0.3562, 0.5188, 0.4042, 0.5188, 0.4801, 0.6679, 0.4801, 0.6309, 0.7039, 0.6309, 0.4976, 0.551, 0.4765, 0.5203, 0.4765, 0.4518, 0.4765, 0.4518, 0.452, 0.4518, 0.452, 0.3489, 0.4976, 0.3489, 0.4976, 0.551, 0.4765, 0.4518, 0.6301, 0.4, 0.6301, 0.388, 0.667, 0.4, 0.6301, 0.388, 0.8407, 0.388, 0.667, 0.4, 0.9639, 0.3483, 0.9639, 0.4568, 0.9351, 0.435, 0.9639, 0.3483, 0.9351, 0.435, 0.9351, 0.37, 0.6301, 0.4568, 0.6301, 0.4448, 0.667, 0.4448, 0.667, 0.4448, 0.667, 0.4, 0.8407, 0.388, 0.8407, 0.3483, 0.9639, 0.3483, 0.8696, 0.37, 0.9639, 0.3483, 0.9351, 0.37, 0.8696, 0.37, 0.8696, 0.37, 0.8696, 0.435, 0.8407, 0.388, 0.8696, 0.435, 0.8407, 0.4568, 0.8407, 0.388, 0.8407, 0.388, 0.8407, 0.3483, 0.8696, 0.37, 0.8407, 0.4568, 0.6301, 0.4568, 0.667, 0.4448, 0.912, 0.736, 0.8938, 0.736, 0.8837, 0.6822, 0.3551, 0.4593, 0.3071, 0.4593, 0.3071, 0.4381, 0.9154, 0.02252, 0.9154, 0.2131, 0.8805, 0.2131, 0.9197, 0.6275, 0.9197, 0.5996, 0.9523, 0.5996, 0.7403, 0.736, 0.757, 0.736, 0.7593, 0.7544, 0.912, 0.7544, 0.8954, 0.7544, 0.8938, 0.736, 0.2982, 0.6679, 0.2982, 0.6309, 0.3248, 0.6309, 0.8804, 0.6365, 0.8837, 0.6822, 0.8542, 0.6822, 0.9639, 0.4568, 0.8407, 0.4568, 0.8696, 0.435, 0.7794, 0.736, 0.7973, 0.736, 0.7955, 0.7544, 0.3631, 0.02252, 0.3979, 0.02252, 0.3979, 0.2131, 0.8804, 0.6365, 0.9158, 0.6365, 0.9148, 0.6822, 0.9347, 0.736, 0.9521, 0.736, 0.9494, 0.7544, 0.3979, 0.2131, 0.3979, 0.02252, 0.4328, 0.02252, 0.6473, 0.02252, 0.6473, 0.2131, 0.6124, 0.2131, 0.7502, 0.6822, 0.7465, 0.6365, 0.7771, 0.6365, 0.5936, 0.02252, 0.5936, 0.2131, 0.5588, 0.2131, 0.7771, 0.6365, 0.8118, 0.6365, 0.808, 0.6822, 0.4515, 0.2131, 0.4515, 0.02252, 0.4864, 0.02252, 0.912, 0.736, 0.9148, 0.6822, 0.942, 0.6822, 0.7545, 0.02252, 0.7545, 0.2131, 0.7196, 0.2131, 0.9877, 0.2131, 0.969, 0.2131, 0.969, 0.02252, 0.7772, 0.6822, 0.808, 0.6822, 0.7973, 0.736, 0.8361, 0.6822, 0.8185, 0.736, 0.7973, 0.736, 0.7009, 0.02252, 0.7009, 0.2131, 0.666, 0.2131, 0.757, 0.736, 0.7502, 0.6822, 0.7772, 0.6822, 0.9852, 0.6275, 0.9523, 0.6275, 0.9523, 0.5996, 0.3071, 0.5188, 0.3071, 0.4593, 0.3551, 0.4593, 0.4042, 0.4593, 0.3562, 0.4593, 0.3562, 0.4381, 0.875, 0.7544, 0.8722, 0.736, 0.8938, 0.736, 0.2982, 0.6299, 0.2982, 0.5929, 0.3248, 0.5929, 0.8739, 0.3757, 0.8823, 0.3864, 0.8823, 0.4221, 0.8269, 0.2131, 0.8081, 0.2131, 0.8081, 0.02252, 0.4328, 0.02252, 0.4515, 0.02252, 0.4515, 0.2131, 0.9148, 0.6822, 0.9158, 0.6365, 0.9465, 0.6365, 0.6124, 0.2131, 0.5936, 0.2131, 0.5936, 0.02252, 0.7403, 0.736, 0.7174, 0.6822, 0.7502, 0.6822, 0.9766, 0.2269, 0.4933, 0.3319, 0.4933, 0.2269, 0.4933, 0.3319, 0.3272, 0.2269, 0.4933, 0.2269, 0.1863, 0.3319, 0.3272, 0.2269, 0.3272, 0.3319, 0.9766, 0.2269, 0.9766, 0.3319, 0.4933, 0.3319, 0.4933, 0.3319, 0.3272, 0.3319, 0.3272, 0.2269, 0.1863, 0.3319, 0.1863, 0.2269, 0.3272, 0.2269])
me_pyramid1_3.materials.append(mat_pyramid1_3)
me_pyramid1_3.use_remesh_preserve_volume = False
me_pyramid1_3.use_remesh_preserve_attributes = False
me_pyramid1_3.use_mirror_vertex_groups = False
me_pyramid1_3.update()
me_pyramid2_1 = bpy.data.meshes.new('pyramid2_1')
me_pyramid2_1.from_pydata([(77.58, 78.34, -31.49), (-77.46, 78.34, -31.49), (-77.46, -76.7, -31.49), (-6.321, -56.79, -7.072), (0.06266, 0.8186, 63.57), (77.58, -76.7, -31.49), (-0.2406, -56.79, -7.072), (-6.321, -62.0, -13.46), (-0.2406, -62.0, -13.46), (1.745, -76.7, -31.49), (-7.085, -76.7, -31.49)], [], [(0, 4, 5), (4, 0, 1), (1, 2, 4), (6, 5, 4), (2, 7, 3), (4, 3, 6), (4, 2, 3), (8, 7, 10), (8, 10, 9), (5, 6, 8), (8, 9, 5), (10, 7, 2)])
_uv = me_pyramid2_1.uv_layers.new(name='UVMap.001')
_uv.uv.foreach_set('vector', [1.0, 1.0, 0.5, 0.5, 1.0, 0.0, 0.5, 0.5, 1.0, 1.0, 0.0, 1.0, 0.0, 1.0, 0.0, 0.0, 0.5, 0.5, 0.498, 0.1284, 1.0, 0.0, 0.5, 0.5, 0.0, 0.0, 0.4588, 0.09483, 0.4588, 0.1284, 0.5, 0.5, 0.4588, 0.1284, 0.498, 0.1284, 0.5, 0.5, 0.0, 0.0, 0.4588, 0.1284, 0.498, 0.09483, 0.4588, 0.09483, 0.4539, 0.0, 0.498, 0.09483, 0.4539, 0.0, 0.5109, 0.0, 1.0, 0.0, 0.498, 0.1284, 0.498, 0.09483, 0.498, 0.09483, 0.5109, 0.0, 1.0, 0.0, 0.4539, 0.0, 0.4588, 0.09483, 0.0, 0.0])
me_pyramid2_1.materials.append(mat_pyramid2_1)
me_pyramid2_1.use_remesh_preserve_volume = False
me_pyramid2_1.use_remesh_preserve_attributes = False
me_pyramid2_1.use_mirror_vertex_groups = False
me_pyramid2_1.update()
me_pyramid2_2 = bpy.data.meshes.new('pyramid2_2')
me_pyramid2_2.from_pydata([(-85.27, 89.46, 0.3961), (-85.27, -81.09, -2.414), (-85.27, -81.09, 0.3961), (-85.27, 89.46, -2.414), (-77.52, 81.71, 0.3961), (-77.52, -73.33, 0.3961), (-10.88, -90.01, -2.414), (-10.88, -81.09, 0.3961), (-10.88, -81.09, -2.414), (-5.439, -90.01, -2.414), (-5.439, -97.78, -2.414), (5.439, -97.78, -2.414), (5.439, -90.01, 0.3961), (5.439, -90.01, -2.414), (10.88, -81.09, -2.414), (10.88, -90.01, 0.3961), (10.88, -90.01, -2.414), (85.27, -81.09, -2.414), (85.27, 89.46, -2.414), (85.27, 89.46, 0.3961), (77.52, 81.71, 0.3961), (85.27, -81.09, 0.3961), (77.52, -73.33, 0.3961), (10.88, -81.09, 0.3961), (-5.439, -90.01, 0.3961), (-10.88, -90.01, 0.3961), (-6.383, -53.42, 24.81), (-0.3033, -53.42, 24.81), (-0.3033, -26.45, 24.81), (-6.383, -26.45, 24.81), (-6.383, -58.63, 18.42), (-6.383, -26.45, 18.42), (-0.3033, -26.45, 18.42), (-0.3033, -58.63, 18.42)], [], [(0, 1, 2), (1, 0, 3), (0, 18, 3), (18, 0, 19), (0, 4, 19), (4, 0, 5), (2, 5, 0), (5, 2, 7), (1, 7, 2), (7, 1, 8), (6, 7, 8), (7, 6, 25), (6, 24, 25), (24, 6, 9), (9, 10, 24), (11, 24, 10), (24, 11, 12), (12, 11, 13), (13, 15, 12), (15, 13, 16), (14, 15, 16), (15, 14, 23), (14, 21, 23), (21, 14, 17), (18, 21, 17), (21, 18, 19), (19, 20, 21), (19, 4, 20), (22, 21, 20), (22, 23, 21), (22, 7, 23), (5, 7, 22), (7, 24, 23), (24, 7, 25), (23, 24, 12), (23, 12, 15), (32, 30, 33), (29, 32, 28), (32, 31, 30), (29, 27, 26), (26, 31, 29), (27, 32, 33), (29, 31, 32), (29, 28, 27), (26, 30, 31), (27, 28, 32)])
_uv = me_pyramid2_2.uv_layers.new(name='UVMap.001')
_uv.uv.foreach_set('vector', [0.9694, 0.2535, 0.02205, 0.2827, 0.02204, 0.2535, 0.02205, 0.2827, 0.9694, 0.2535, 0.9694, 0.2827, 0.01533, 0.3844, 0.9778, 0.4014, 0.01532, 0.4014, 0.9778, 0.4014, 0.01533, 0.3844, 0.9778, 0.3844, -0.007352, 0.1625, 0.03806, 0.1171, 0.9918, 0.1625, 0.9542, 0.000426, 0.9996, 0.04584, 0.04584, 0.0004261, 0.000426, 0.04584, 0.04584, 0.0004261, 0.9996, 0.04584, 0.03806, 0.2088, -0.007352, 0.1634, 0.4285, 0.1634, 0.0166, 0.3297, 0.9654, 0.3658, 0.0166, 0.3658, 0.9654, 0.3658, 0.0166, 0.3297, 0.9654, 0.3297, 0.7468, 0.8329, 0.9563, 0.767, 0.9563, 0.8329, 0.9563, 0.767, 0.7468, 0.8329, 0.7468, 0.767, 0.7468, 0.8329, 0.6192, 0.767, 0.7468, 0.767, 0.6192, 0.767, 0.7468, 0.8329, 0.6192, 0.8329, 0.6192, 0.8329, 0.4369, 0.8329, 0.6192, 0.767, 0.3367, 0.504, 0.1839, 0.6199, 0.1839, 0.504, 0.1839, 0.6199, 0.3367, 0.504, 0.3367, 0.6199, 0.6192, 0.8996, 0.4369, 0.8336, 0.6192, 0.8336, 0.6192, 0.8336, 0.7468, 0.8996, 0.6192, 0.8996, 0.7468, 0.8996, 0.6192, 0.8336, 0.7468, 0.8336, 0.9563, 0.8336, 0.7468, 0.8996, 0.7468, 0.8336, 0.7468, 0.8996, 0.9563, 0.8336, 0.9563, 0.8996, 0.0166, 0.2928, 0.9654, 0.3289, 0.0166, 0.3289, 0.9654, 0.3289, 0.0166, 0.2928, 0.9654, 0.2928, 0.9694, 0.2233, 0.02205, 0.2526, 0.02204, 0.2234, 0.02205, 0.2526, 0.9694, 0.2233, 0.9694, 0.2525, 0.9996, 0.04669, 0.9542, 0.09211, 0.000426, 0.04669, 0.9918, 0.1625, 0.03806, 0.1171, 0.9464, 0.1171, 0.04584, 0.09211, 0.000426, 0.04669, 0.9542, 0.09211, 0.9464, 0.2088, 0.5559, 0.1634, 0.9918, 0.1634, 0.9464, 0.2088, 0.4285, 0.1634, 0.5559, 0.1634, 0.03806, 0.2088, 0.4285, 0.1634, 0.9464, 0.2088, 0.1076, 0.7453, 0.1839, 0.6199, 0.413, 0.7453, 0.1839, 0.6199, 0.1076, 0.7453, 0.1076, 0.6199, 0.413, 0.7453, 0.1839, 0.6199, 0.3367, 0.6199, 0.413, 0.7453, 0.3367, 0.6199, 0.413, 0.6199, 0.4123, 0.8253, 0.02195, 0.8991, 0.02195, 0.8253, 0.0882, 0.8226, 0.01073, 0.7488, 0.0882, 0.7488, 0.4123, 0.8253, 0.4123, 0.8991, 0.02195, 0.8991, 0.0882, 0.8226, 0.4154, 0.7488, 0.4154, 0.8226, 0.521, 0.7465, 0.9562, 0.6435, 0.9562, 0.7465, 0.521, 0.5395, 0.9562, 0.6425, 0.437, 0.6425, 0.0882, 0.8226, 0.01073, 0.8226, 0.01073, 0.7488, 0.0882, 0.8226, 0.0882, 0.7488, 0.4154, 0.7488, 0.521, 0.7465, 0.437, 0.6435, 0.9562, 0.6435, 0.521, 0.5395, 0.9562, 0.5395, 0.9562, 0.6425])
me_pyramid2_2.materials.append(mat_pyramid2_2)
me_pyramid2_2.use_remesh_preserve_volume = False
me_pyramid2_2.use_remesh_preserve_attributes = False
me_pyramid2_2.use_mirror_vertex_groups = False
me_pyramid2_2.update()
me_pyramid3 = bpy.data.meshes.new('pyramid3')
me_pyramid3.from_pydata([(-52.71, -52.71, -21.55), (-1.526e-05, 6.104e-05, 43.09), (52.71, -52.71, -21.55), (52.71, 52.71, -21.55), (-52.71, 52.71, -21.55), (-56.59, 56.59, -21.55), (56.59, 56.59, -24.38), (-56.59, 56.59, -24.38), (-56.59, -56.59, -21.55), (-56.59, -56.59, -24.38), (56.59, -56.59, -21.55), (56.59, -56.59, -24.38), (56.59, 56.59, -21.55)], [], [(4, 0, 1), (1, 0, 2), (3, 1, 2), (1, 3, 4), (5, 6, 7), (6, 5, 12), (5, 4, 12), (4, 5, 0), (8, 0, 5), (0, 8, 10), (9, 10, 8), (10, 9, 11), (6, 10, 11), (10, 6, 12), (12, 3, 10), (12, 4, 3), (2, 10, 3), (0, 10, 2), (5, 9, 8), (9, 5, 7)])
_uv = me_pyramid3.uv_layers.new(name='UVMap.001')
_uv.uv.foreach_set('vector', [0.819, 0.02128, 0.819, 0.8023, 0.4293, 0.4123, 0.4293, 0.4123, 0.819, 0.8023, 0.04111, 0.8003, 0.04114, 0.02565, 0.4293, 0.4123, 0.04111, 0.8003, 0.4293, 0.4123, 0.04114, 0.02565, 0.819, 0.02128, 0.9784, 0.01113, 0.9489, 0.809, 0.9489, 0.01113, 0.9489, 0.809, 0.9784, 0.01113, 0.9784, 0.809, 0.02718, 0.8453, 0.0578, 0.8216, 0.9205, 0.8453, 0.8899, 0.9515, 0.9205, 0.9752, 0.0578, 0.9515, 0.02718, 0.9752, 0.0578, 0.9515, 0.9205, 0.9752, 0.8899, 0.8649, 0.9205, 0.8886, 0.02718, 0.8886, 0.9068, 0.01113, 0.8774, 0.809, 0.8774, 0.01113, 0.8774, 0.809, 0.9068, 0.01113, 0.9068, 0.809, 0.9132, 0.01113, 0.9426, 0.809, 0.9132, 0.809, 0.9426, 0.809, 0.9132, 0.01113, 0.9426, 0.01113, 0.02718, 0.9319, 0.0578, 0.9082, 0.9205, 0.9319, 0.9205, 0.8453, 0.0578, 0.8216, 0.8899, 0.8216, 0.8899, 0.9082, 0.9205, 0.9319, 0.0578, 0.9082, 0.8899, 0.8649, 0.02718, 0.8886, 0.0578, 0.8649, 0.8711, 0.809, 0.8416, 0.01113, 0.8711, 0.01113, 0.8416, 0.01113, 0.8711, 0.809, 0.8416, 0.809])
me_pyramid3.materials.append(mat_pyramid3)
me_pyramid3.use_remesh_preserve_volume = False
me_pyramid3.use_remesh_preserve_attributes = False
me_pyramid3.use_mirror_vertex_groups = False
me_pyramid3.update()

# ---- objects
ob_lamp = bpy.data.objects.new('Lamp', light_lamp)
ob_camera = bpy.data.objects.new('Camera', cam_camera)
ob_pyramid1_1 = bpy.data.objects.new('pyramid1_1', me_pyramid1_1)
ob_pyramid1_2 = bpy.data.objects.new('pyramid1_2', me_pyramid1_2)
ob_pyramid1_3 = bpy.data.objects.new('pyramid1_3', me_pyramid1_3)
ob_pyramid2_1 = bpy.data.objects.new('pyramid2_1', me_pyramid2_1)
ob_pyramid2_2 = bpy.data.objects.new('pyramid2_2', me_pyramid2_2)
ob_pyramid3 = bpy.data.objects.new('pyramid3', me_pyramid3)

# ---- transforms, parenting, visibility, modifiers, constraints
ob_lamp.location = (4.076, 1.005, 5.904)
ob_lamp.rotation_euler = (0.6503, 0.05522, 0.7319)
ob_lamp.lock_rotations_4d = False
ob_lamp.empty_display_type = 'ARROWS'
ob_lamp.color = (0.0, 0.0, 0.0, 0.0)
ob_lamp.lineart.crease_threshold = 0.0
ob_camera.location = (7.481, -6.508, 5.344)
ob_camera.rotation_euler = (1.109, 0.0, 0.8149)
ob_camera.lock_rotations_4d = False
ob_camera.empty_display_type = 'ARROWS'
ob_camera.color = (0.0, 0.0, 0.0, 0.0)
ob_camera.display_type = 'WIRE'
ob_camera.lineart.crease_threshold = 0.0
ob_pyramid1_1.location = (-0.02199, 16.66, 16.1)
ob_pyramid1_1.scale = (0.147, 0.147, 0.147)
ob_pyramid1_1.lineart.crease_threshold = 0.0
ob_pyramid1_2.location = (-0.02199, 7.743, -1.032)
ob_pyramid1_2.scale = (0.147, 0.147, 0.147)
ob_pyramid1_2.lineart.crease_threshold = 0.0
ob_pyramid1_3.location = (-0.02199, 7.743, -1.032)
ob_pyramid1_3.scale = (0.147, 0.147, 0.147)
ob_pyramid1_3.lineart.crease_threshold = 0.0
ob_pyramid2_1.location = (1.112, 52.31, 5.041)
ob_pyramid2_1.scale = (0.147, 0.147, 0.147)
ob_pyramid2_1.lineart.crease_threshold = 0.0
ob_pyramid2_2.location = (1.121, 51.81, 0.3548)
ob_pyramid2_2.scale = (0.147, 0.147, 0.147)
ob_pyramid2_2.lineart.crease_threshold = 0.0
ob_pyramid3.location = (2.636, 82.04, 3.583)
ob_pyramid3.scale = (0.147, 0.147, 0.147)
ob_pyramid3.lineart.crease_threshold = 0.0

# ---- collection membership
col_collection_1.objects.link(ob_lamp)
col_collection_1.objects.link(ob_camera)
col_collection_1.objects.link(ob_pyramid1_1)
col_collection_1.objects.link(ob_pyramid1_2)
col_collection_1.objects.link(ob_pyramid1_3)
col_collection_1.objects.link(ob_pyramid2_1)
col_collection_1.objects.link(ob_pyramid2_2)
col_collection_1.objects.link(ob_pyramid3)

# ---- scene / render settings (as saved in the file)
scene.camera = ob_camera
scene.frame_start = 1; scene.frame_end = 250; scene.frame_set(1)
scene.render.engine = 'BLENDER_EEVEE_NEXT'
scene.render.resolution_percentage = 50
scene.render.dither_intensity = 0.0
scene.cycles.use_denoising = False
scene.cycles.samples = 128
scene.cycles.sampling_pattern = 'TABULATED_SOBOL'
scene.cycles.use_adaptive_sampling = False
scene.cycles.use_light_tree = False
scene.cycles.blur_glossy = 0.0
scene.cycles.sample_clamp_indirect = 0.0
scene.view_settings.view_transform = 'Standard'
bpy.context.view_layer.update()
